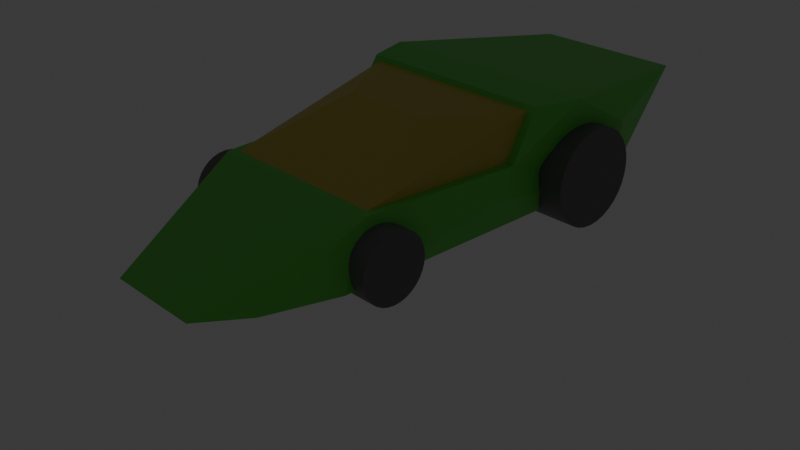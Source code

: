 # Source: WedgeCar8.blend  (saved by Blender 4.5.91; exported with 4.5.12 LTS)
import bpy
from mathutils import Matrix  # noqa: F401  (used for matrix-valued properties, if any)

bpy.ops.wm.read_factory_settings(use_empty=True)
scene = bpy.context.scene
scene.name = 'Scene'

# ---- collections
col_collection = bpy.data.collections.new('Collection'); scene.collection.children.link(col_collection)
col_separate = bpy.data.collections.new('Separate'); scene.collection.children.link(col_separate)
col_combined = bpy.data.collections.new('Combined'); scene.collection.children.link(col_combined)

# ---- materials (node trees are filled in below, after node groups)
mat_material = bpy.data.materials.new('Material')
mat_material.alpha_threshold = 0.0
mat_material.roughness = 0.5
mat_material.line_color = (0.0, 0.0, 0.0, 1.0)
mat_body = bpy.data.materials.new('Body')
mat_cabin = bpy.data.materials.new('Cabin')
mat_wheels = bpy.data.materials.new('Wheels')

# ---- material node trees
mat_material.use_nodes = True; mat_material.node_tree.nodes.clear()
_N = mat_material.node_tree.nodes; _L = mat_material.node_tree.links
n0 = _N.new('ShaderNodeOutputMaterial'); n0.name = 'Material Output'; n0.location = (200, 100)
n1 = _N.new('ShaderNodeBsdfPrincipled'); n1.name = 'Principled BSDF'; n1.location = (-200, 100)
n1.inputs[3].default_value = 1.45
_L.new(n1.outputs[0], n0.inputs[0])
n0.is_active_output = True
mat_body.use_nodes = True; mat_body.node_tree.nodes.clear()
_N = mat_body.node_tree.nodes; _L = mat_body.node_tree.links
n0 = _N.new('ShaderNodeBsdfPrincipled'); n0.name = 'Principled BSDF'; n0.location = (-200, 100)
n0.inputs[0].default_value = (0.1238, 0.6536, 0.07791, 1.0)
n1 = _N.new('ShaderNodeOutputMaterial'); n1.name = 'Material Output'; n1.location = (200, 100)
_L.new(n0.outputs[0], n1.inputs[0])
n1.is_active_output = True
mat_cabin.use_nodes = True; mat_cabin.node_tree.nodes.clear()
_N = mat_cabin.node_tree.nodes; _L = mat_cabin.node_tree.links
n0 = _N.new('ShaderNodeBsdfPrincipled'); n0.name = 'Principled BSDF'; n0.location = (-200, 100)
n0.inputs[0].default_value = (0.5817, 0.4781, 0.07769, 1.0)
n1 = _N.new('ShaderNodeOutputMaterial'); n1.name = 'Material Output'; n1.location = (200, 100)
_L.new(n0.outputs[0], n1.inputs[0])
n1.is_active_output = True
mat_wheels.use_nodes = True; mat_wheels.node_tree.nodes.clear()
_N = mat_wheels.node_tree.nodes; _L = mat_wheels.node_tree.links
n0 = _N.new('ShaderNodeBsdfPrincipled'); n0.name = 'Principled BSDF'; n0.location = (-200, 100)
n0.inputs[0].default_value = (0.1389, 0.1389, 0.1389, 1.0)
n1 = _N.new('ShaderNodeOutputMaterial'); n1.name = 'Material Output'; n1.location = (200, 100)
_L.new(n0.outputs[0], n1.inputs[0])
n1.is_active_output = True

# ---- world
world_world = bpy.data.worlds.new('World'); scene.world = world_world
world_world.use_nodes = True; world_world.node_tree.nodes.clear()
_N = world_world.node_tree.nodes; _L = world_world.node_tree.links
n0 = _N.new('ShaderNodeOutputWorld'); n0.name = 'World Output'; n0.location = (200, 100)
n1 = _N.new('ShaderNodeBackground'); n1.name = 'Background'; n1.location = (-200, 100)
n1.inputs[0].default_value = (0.05088, 0.05088, 0.05088, 1.0)
_L.new(n1.outputs[0], n0.inputs[0])
n0.is_active_output = True
world_world.color = (0.05088, 0.05088, 0.05088)
world_world.sun_shadow_jitter_overblur = 0.0

# ---- cameras
cam_camera = bpy.data.cameras.new('Camera')
cam_camera.clip_end = 100.0
cam_camera.ortho_scale = 7.314

# ---- lights
light_light = bpy.data.lights.new('Light', 'POINT')
light_light.energy = 1000.0
light_light.shadow_soft_size = 0.1

# ---- meshes
me_cube = bpy.data.meshes.new('Cube')
me_cube.from_pydata([(1.0, 1.0, 1.0), (1.0, 1.0, -1.0), (1.0, -1.0, 1.0), (1.0, -1.0, -1.0), (-1.0, 1.0, 1.0), (-1.0, 1.0, -1.0), (-1.0, -1.0, 1.0), (-1.0, -1.0, -1.0)], [], [(0, 4, 6, 2), (3, 2, 6, 7), (7, 6, 4, 5), (5, 1, 3, 7), (1, 0, 2, 3), (5, 4, 0, 1)])
_uv = me_cube.uv_layers.new(name='UVMap')
_uv.uv.foreach_set('vector', [0.625, 0.5, 0.875, 0.5, 0.875, 0.75, 0.625, 0.75, 0.375, 0.75, 0.625, 0.75, 0.625, 1.0, 0.375, 1.0, 0.375, 0.0, 0.625, 0.0, 0.625, 0.25, 0.375, 0.25, 0.125, 0.5, 0.375, 0.5, 0.375, 0.75, 0.125, 0.75, 0.375, 0.5, 0.625, 0.5, 0.625, 0.75, 0.375, 0.75, 0.375, 0.25, 0.625, 0.25, 0.625, 0.5, 0.375, 0.5])
me_cube.materials.append(mat_material)
me_cube.use_mirror_vertex_groups = False
me_cube.update()
me_plane_001 = bpy.data.meshes.new('Plane.001')
me_plane_001.from_pydata([(-2.375, 2.253, 2.478), (-0.9817, -5.418, 0.3757), (-2.085, 3.809, 0.3757), (-1.034, 6.161, 1.51), (-1.55, 6.161, 2.022), (-2.085, 1.347, 2.478), (-2.14, 0.7467, 1.545), (-1.882, -2.493, 1.545), (-1.587, -4.521, 0.3757), (-2.458, 3.468, 1.766), (-2.01, -3.094, 0.3757), (-2.234, 0.4117, 0.9928), (-2.155, -0.6757, 0.9928), (2.375, 2.253, 2.478), (0.9817, -5.418, 0.3757), (2.085, 3.809, 0.3757), (1.034, 6.161, 1.51), (1.55, 6.161, 2.022), (2.085, 1.347, 2.478), (2.14, 0.7467, 1.545), (1.882, -2.493, 1.545), (1.587, -4.521, 0.3757), (2.458, 3.468, 1.766), (2.01, -3.094, 0.3757), (2.234, 0.4117, 0.9928), (2.155, -0.6757, 0.9928)], [], [(7, 8, 1), (5, 0, 6), (17, 4, 0, 13), (18, 5, 6, 19), (13, 0, 5, 18), (15, 2, 3, 16), (2, 15, 23, 21, 14, 1, 8, 10), (16, 3, 4, 17), (19, 6, 7, 20), (4, 9, 0), (9, 4, 2), (3, 2, 4), (9, 6, 0), (9, 2, 6), (8, 7, 10), (6, 2, 11), (10, 12, 11, 2), (7, 6, 11, 12), (10, 7, 12), (20, 14, 21), (18, 19, 13), (17, 13, 22), (22, 15, 17), (16, 17, 15), (22, 13, 19), (22, 19, 15), (21, 23, 20), (19, 24, 15), (23, 15, 24, 25), (20, 25, 24, 19), (23, 25, 20), (20, 7, 1, 14)])
_uv = me_plane_001.uv_layers.new(name='UVMap')
_uv.uv.foreach_set('vector', [0.0, 0.0, 0.0, 0.0, 0.0, 0.0, 0.0, 0.0, 0.0, 0.0, 0.0, 0.0, 0.0, 0.0, 0.0, 0.0, 0.0, 0.0, 0.0, 0.0, 0.0, 0.0, 0.0, 0.0, 0.0, 0.0, 0.0, 0.0, 0.0, 0.0, 0.0, 0.0, 0.0, 0.0, 0.0, 0.0, 0.0, 0.0, 0.0, 0.0, 0.0, 0.0, 0.0, 0.0, 0.0, 0.0, 0.0, 0.0, 0.0, 0.0, 0.0, 0.0, 0.0, 0.0, 0.0, 0.0, 0.0, 0.0, 0.0, 0.0, 0.0, 0.0, 0.0, 0.0, 0.0, 0.0, 0.0, 0.0, 0.0, 0.0, 0.0, 0.0, 0.0, 0.0, 0.0, 0.0, 0.0, 0.0, 0.0, 0.0, 0.0, 0.0, 0.0, 0.0, 0.0, 0.0, 0.0, 0.0, 0.0, 0.0, 0.0, 0.0, 0.0, 0.0, 0.0, 0.0, 0.0, 0.0, 0.0, 0.0, 0.0, 0.0, 0.0, 0.0, 0.0, 0.0, 0.0, 0.0, 0.0, 0.0, 0.0, 0.0, 0.0, 0.0, 0.0, 0.0, 0.0, 0.0, 0.0, 0.0, 0.0, 0.0, 0.0, 0.0, 0.0, 0.0, 0.0, 0.0, 0.0, 0.0, 0.0, 0.0, 0.0, 0.0, 0.0, 0.0, 0.0, 0.0, 0.0, 0.0, 0.0, 0.0, 0.0, 0.0, 0.0, 0.0, 0.0, 0.0, 0.0, 0.0, 0.0, 0.0, 0.0, 0.0, 0.0, 0.0, 0.0, 0.0, 0.0, 0.0, 0.0, 0.0, 0.0, 0.0, 0.0, 0.0, 0.0, 0.0, 0.0, 0.0, 0.0, 0.0, 0.0, 0.0, 0.0, 0.0, 0.0, 0.0, 0.0, 0.0, 0.0, 0.0, 0.0, 0.0, 0.0, 0.0, 0.0, 0.0, 0.0, 0.0, 0.0, 0.0, 0.0, 0.0, 0.0, 0.0, 0.0, 0.0, 0.0, 0.0, 0.0, 0.0, 0.0, 0.0, 0.0, 0.0, 0.0, 0.0, 0.0, 0.0, 0.0, 0.0, 0.0, 0.0, 0.0, 0.0, 0.0, 0.0, 0.0, 0.0, 0.0, 0.0, 0.0, 0.0])
me_plane_001.materials.append(mat_body)
me_plane_001.update()
me_plane_002 = bpy.data.meshes.new('Plane.002')
me_plane_002.from_pydata([(-0.9365, -0.3247, 2.382), (-1.935, 1.292, 2.382), (-1.972, 0.7467, 1.545), (-1.74, -2.342, 1.545), (0.9365, -0.3247, 2.382), (1.935, 1.292, 2.382), (1.972, 0.7467, 1.545), (1.74, -2.342, 1.545)], [], [(3, 0, 1), (5, 6, 2, 1), (4, 5, 1, 0), (7, 4, 0, 3), (6, 7, 3, 2), (2, 3, 1), (7, 5, 4), (6, 5, 7)])
_uv = me_plane_002.uv_layers.new(name='UVMap')
_uv.uv.foreach_set('vector', [0.0, 0.0, 0.0, 0.0, 0.0, 0.0, 0.0, 0.0, 0.0, 0.0, 0.0, 0.0, 0.0, 0.0, 0.0, 0.0, 0.0, 0.0, 0.0, 0.0, 0.0, 0.0, 0.0, 0.0, 0.0, 0.0, 0.0, 0.0, 0.0, 0.0, 0.0, 0.0, 0.0, 0.0, 0.0, 0.0, 0.0, 0.0, 0.0, 0.0, 0.0, 0.0, 0.0, 0.0, 0.0, 0.0, 0.0, 0.0, 0.0, 0.0, 0.0, 0.0, 0.0, 0.0, 0.0, 0.0])
me_plane_002.materials.append(mat_cabin)
me_plane_002.update()
me_plane_004 = bpy.data.meshes.new('Plane.004')
me_plane_004.from_pydata([(-2.676, 3.402, 0.9773), (-2.676, 3.383, 1.168), (-2.676, 3.328, 1.351), (-2.676, 3.237, 1.52), (-2.676, 3.116, 1.668), (-2.676, 2.968, 1.789), (-2.676, 2.799, 1.879), (-2.676, 2.616, 1.935), (-2.676, 2.426, 1.953), (-2.676, 2.235, 1.935), (-2.676, 2.052, 1.879), (-2.676, 1.884, 1.789), (-2.676, 1.736, 1.668), (-2.676, 1.614, 1.52), (-2.676, 1.524, 1.351), (-2.676, 1.468, 1.168), (-2.676, 1.45, 0.9773), (-2.676, 1.468, 0.7869), (-2.676, 1.524, 0.6038), (-2.676, 1.614, 0.435), (-2.676, 1.736, 0.2871), (-2.676, 1.884, 0.1657), (-2.676, 2.052, 0.07548), (-2.676, 2.235, 0.01993), (-2.676, 2.426, 0.001174), (-2.676, 2.616, 0.01993), (-2.676, 2.799, 0.07548), (-2.676, 2.968, 0.1657), (-2.676, 3.116, 0.2871), (-2.676, 3.237, 0.435), (-2.676, 3.328, 0.6038), (-2.676, 3.383, 0.7869), (-1.541, 3.402, 0.9773), (-1.541, 3.383, 1.168), (-1.541, 3.328, 1.351), (-1.541, 3.237, 1.52), (-1.541, 3.116, 1.668), (-1.541, 2.968, 1.789), (-1.541, 2.799, 1.879), (-1.541, 2.616, 1.935), (-1.541, 2.426, 1.953), (-1.541, 2.235, 1.935), (-1.541, 2.052, 1.879), (-1.541, 1.884, 1.789), (-1.541, 1.736, 1.668), (-1.541, 1.614, 1.52), (-1.541, 1.524, 1.351), (-1.541, 1.468, 1.168), (-1.541, 1.45, 0.9773), (-1.541, 1.468, 0.7869), (-1.541, 1.524, 0.6038), (-1.541, 1.614, 0.435), (-1.541, 1.736, 0.2871), (-1.541, 1.884, 0.1657), (-1.541, 2.052, 0.07548), (-1.541, 2.235, 0.01993), (-1.541, 2.426, 0.001174), (-1.541, 2.616, 0.01993), (-1.541, 2.799, 0.07548), (-1.541, 2.968, 0.1657), (-1.541, 3.116, 0.2871), (-1.541, 3.237, 0.435), (-1.541, 3.328, 0.6038), (-1.541, 3.383, 0.7869), (2.676, 3.402, 0.9773), (2.676, 3.383, 1.168), (2.676, 3.328, 1.351), (2.676, 3.237, 1.52), (2.676, 3.116, 1.668), (2.676, 2.968, 1.789), (2.676, 2.799, 1.879), (2.676, 2.616, 1.935), (2.676, 2.426, 1.953), (2.676, 2.235, 1.935), (2.676, 2.052, 1.879), (2.676, 1.884, 1.789), (2.676, 1.736, 1.668), (2.676, 1.614, 1.52), (2.676, 1.524, 1.351), (2.676, 1.468, 1.168), (2.676, 1.45, 0.9773), (2.676, 1.468, 0.7869), (2.676, 1.524, 0.6038), (2.676, 1.614, 0.435), (2.676, 1.736, 0.2871), (2.676, 1.884, 0.1657), (2.676, 2.052, 0.07548), (2.676, 2.235, 0.01993), (2.676, 2.426, 0.001174), (2.676, 2.616, 0.01993), (2.676, 2.799, 0.07548), (2.676, 2.968, 0.1657), (2.676, 3.116, 0.2871), (2.676, 3.237, 0.435), (2.676, 3.328, 0.6038), (2.676, 3.383, 0.7869), (1.541, 3.402, 0.9773), (1.541, 3.383, 1.168), (1.541, 3.328, 1.351), (1.541, 3.237, 1.52), (1.541, 3.116, 1.668), (1.541, 2.968, 1.789), (1.541, 2.799, 1.879), (1.541, 2.616, 1.935), (1.541, 2.426, 1.953), (1.541, 2.235, 1.935), (1.541, 2.052, 1.879), (1.541, 1.884, 1.789), (1.541, 1.736, 1.668), (1.541, 1.614, 1.52), (1.541, 1.524, 1.351), (1.541, 1.468, 1.168), (1.541, 1.45, 0.9773), (1.541, 1.468, 0.7869), (1.541, 1.524, 0.6038), (1.541, 1.614, 0.435), (1.541, 1.736, 0.2871), (1.541, 1.884, 0.1657), (1.541, 2.052, 0.07548), (1.541, 2.235, 0.01993), (1.541, 2.426, 0.001174), (1.541, 2.616, 0.01993), (1.541, 2.799, 0.07548), (1.541, 2.968, 0.1657), (1.541, 3.116, 0.2871), (1.541, 3.237, 0.435), (1.541, 3.328, 0.6038), (1.541, 3.383, 0.7869), (-2.312, -1.59, 0.6821), (-2.312, -1.604, 0.8152), (-2.312, -1.642, 0.9431), (-2.312, -1.705, 1.061), (-2.312, -1.79, 1.164), (-2.312, -1.894, 1.249), (-2.312, -2.011, 1.312), (-2.312, -2.139, 1.351), (-2.312, -2.272, 1.364), (-2.312, -2.406, 1.351), (-2.312, -2.534, 1.312), (-2.312, -2.651, 1.249), (-2.312, -2.755, 1.164), (-2.312, -2.84, 1.061), (-2.312, -2.903, 0.9431), (-2.312, -2.941, 0.8152), (-2.312, -2.955, 0.6821), (-2.312, -2.941, 0.549), (-2.312, -2.903, 0.4211), (-2.312, -2.84, 0.3032), (-2.312, -2.755, 0.1998), (-2.312, -2.651, 0.115), (-2.312, -2.534, 0.05193), (-2.312, -2.406, 0.01311), (-2.312, -2.272, 7.369e-06), (-2.312, -2.139, 0.01311), (-2.312, -2.011, 0.05193), (-2.312, -1.894, 0.115), (-2.312, -1.79, 0.1998), (-2.312, -1.705, 0.3032), (-2.312, -1.642, 0.4211), (-2.312, -1.604, 0.549), (-1.558, -1.59, 0.6821), (-1.558, -1.604, 0.8152), (-1.558, -1.642, 0.9431), (-1.558, -1.705, 1.061), (-1.558, -1.79, 1.164), (-1.558, -1.894, 1.249), (-1.558, -2.011, 1.312), (-1.558, -2.139, 1.351), (-1.558, -2.272, 1.364), (-1.558, -2.406, 1.351), (-1.558, -2.534, 1.312), (-1.558, -2.651, 1.249), (-1.558, -2.755, 1.164), (-1.558, -2.84, 1.061), (-1.558, -2.903, 0.9431), (-1.558, -2.941, 0.8152), (-1.558, -2.955, 0.6821), (-1.558, -2.941, 0.549), (-1.558, -2.903, 0.4211), (-1.558, -2.84, 0.3032), (-1.558, -2.755, 0.1998), (-1.558, -2.651, 0.115), (-1.558, -2.534, 0.05193), (-1.558, -2.406, 0.01311), (-1.558, -2.272, 7.249e-06), (-1.558, -2.139, 0.01311), (-1.558, -2.011, 0.05193), (-1.558, -1.894, 0.115), (-1.558, -1.79, 0.1998), (-1.558, -1.705, 0.3032), (-1.558, -1.642, 0.4211), (-1.558, -1.604, 0.549), (2.312, -1.59, 0.6821), (2.312, -1.604, 0.8152), (2.312, -1.642, 0.9431), (2.312, -1.705, 1.061), (2.312, -1.79, 1.164), (2.312, -1.894, 1.249), (2.312, -2.011, 1.312), (2.312, -2.139, 1.351), (2.312, -2.272, 1.364), (2.312, -2.406, 1.351), (2.312, -2.534, 1.312), (2.312, -2.651, 1.249), (2.312, -2.755, 1.164), (2.312, -2.84, 1.061), (2.312, -2.903, 0.9431), (2.312, -2.941, 0.8152), (2.312, -2.955, 0.6821), (2.312, -2.941, 0.549), (2.312, -2.903, 0.4211), (2.312, -2.84, 0.3032), (2.312, -2.755, 0.1998), (2.312, -2.651, 0.115), (2.312, -2.534, 0.05193), (2.312, -2.406, 0.01311), (2.312, -2.272, 7.369e-06), (2.312, -2.139, 0.01311), (2.312, -2.011, 0.05193), (2.312, -1.894, 0.115), (2.312, -1.79, 0.1998), (2.312, -1.705, 0.3032), (2.312, -1.642, 0.4211), (2.312, -1.604, 0.549), (1.558, -1.59, 0.6821), (1.558, -1.604, 0.8152), (1.558, -1.642, 0.9431), (1.558, -1.705, 1.061), (1.558, -1.79, 1.164), (1.558, -1.894, 1.249), (1.558, -2.011, 1.312), (1.558, -2.139, 1.351), (1.558, -2.272, 1.364), (1.558, -2.406, 1.351), (1.558, -2.534, 1.312), (1.558, -2.651, 1.249), (1.558, -2.755, 1.164), (1.558, -2.84, 1.061), (1.558, -2.903, 0.9431), (1.558, -2.941, 0.8152), (1.558, -2.955, 0.6821), (1.558, -2.941, 0.549), (1.558, -2.903, 0.4211), (1.558, -2.84, 0.3032), (1.558, -2.755, 0.1998), (1.558, -2.651, 0.115), (1.558, -2.534, 0.05193), (1.558, -2.406, 0.01311), (1.558, -2.272, 7.249e-06), (1.558, -2.139, 0.01311), (1.558, -2.011, 0.05193), (1.558, -1.894, 0.115), (1.558, -1.79, 0.1998), (1.558, -1.705, 0.3032), (1.558, -1.642, 0.4211), (1.558, -1.604, 0.549)], [], [(1, 0, 31, 30, 29, 28, 27, 26, 25, 24, 23, 22, 21, 20, 19, 18, 17, 16, 15, 14, 13, 12, 11, 10, 9, 8, 7, 6, 5, 4, 3, 2), (33, 34, 35, 36, 37, 38, 39, 40, 41, 42, 43, 44, 45, 46, 47, 48, 49, 50, 51, 52, 53, 54, 55, 56, 57, 58, 59, 60, 61, 62, 63, 32), (32, 63, 31, 0), (63, 62, 30, 31), (62, 61, 29, 30), (61, 60, 28, 29), (60, 59, 27, 28), (59, 58, 26, 27), (58, 57, 25, 26), (57, 56, 24, 25), (56, 55, 23, 24), (55, 54, 22, 23), (54, 53, 21, 22), (53, 52, 20, 21), (52, 51, 19, 20), (51, 50, 18, 19), (50, 49, 17, 18), (49, 48, 16, 17), (48, 47, 15, 16), (47, 46, 14, 15), (46, 45, 13, 14), (45, 44, 12, 13), (44, 43, 11, 12), (43, 42, 10, 11), (42, 41, 9, 10), (41, 40, 8, 9), (40, 39, 7, 8), (39, 38, 6, 7), (38, 37, 5, 6), (37, 36, 4, 5), (36, 35, 3, 4), (35, 34, 2, 3), (34, 33, 1, 2), (33, 32, 0, 1), (65, 66, 67, 68, 69, 70, 71, 72, 73, 74, 75, 76, 77, 78, 79, 80, 81, 82, 83, 84, 85, 86, 87, 88, 89, 90, 91, 92, 93, 94, 95, 64), (97, 96, 127, 126, 125, 124, 123, 122, 121, 120, 119, 118, 117, 116, 115, 114, 113, 112, 111, 110, 109, 108, 107, 106, 105, 104, 103, 102, 101, 100, 99, 98), (96, 64, 95, 127), (127, 95, 94, 126), (126, 94, 93, 125), (125, 93, 92, 124), (124, 92, 91, 123), (123, 91, 90, 122), (122, 90, 89, 121), (121, 89, 88, 120), (120, 88, 87, 119), (119, 87, 86, 118), (118, 86, 85, 117), (117, 85, 84, 116), (116, 84, 83, 115), (115, 83, 82, 114), (114, 82, 81, 113), (113, 81, 80, 112), (112, 80, 79, 111), (111, 79, 78, 110), (110, 78, 77, 109), (109, 77, 76, 108), (108, 76, 75, 107), (107, 75, 74, 106), (106, 74, 73, 105), (105, 73, 72, 104), (104, 72, 71, 103), (103, 71, 70, 102), (102, 70, 69, 101), (101, 69, 68, 100), (100, 68, 67, 99), (99, 67, 66, 98), (98, 66, 65, 97), (97, 65, 64, 96), (129, 128, 159, 158, 157, 156, 155, 154, 153, 152, 151, 150, 149, 148, 147, 146, 145, 144, 143, 142, 141, 140, 139, 138, 137, 136, 135, 134, 133, 132, 131, 130), (161, 162, 163, 164, 165, 166, 167, 168, 169, 170, 171, 172, 173, 174, 175, 176, 177, 178, 179, 180, 181, 182, 183, 184, 185, 186, 187, 188, 189, 190, 191, 160), (160, 191, 159, 128), (191, 190, 158, 159), (190, 189, 157, 158), (189, 188, 156, 157), (188, 187, 155, 156), (187, 186, 154, 155), (186, 185, 153, 154), (185, 184, 152, 153), (184, 183, 151, 152), (183, 182, 150, 151), (182, 181, 149, 150), (181, 180, 148, 149), (180, 179, 147, 148), (179, 178, 146, 147), (178, 177, 145, 146), (177, 176, 144, 145), (176, 175, 143, 144), (175, 174, 142, 143), (174, 173, 141, 142), (173, 172, 140, 141), (172, 171, 139, 140), (171, 170, 138, 139), (170, 169, 137, 138), (169, 168, 136, 137), (168, 167, 135, 136), (167, 166, 134, 135), (166, 165, 133, 134), (165, 164, 132, 133), (164, 163, 131, 132), (163, 162, 130, 131), (162, 161, 129, 130), (161, 160, 128, 129), (193, 194, 195, 196, 197, 198, 199, 200, 201, 202, 203, 204, 205, 206, 207, 208, 209, 210, 211, 212, 213, 214, 215, 216, 217, 218, 219, 220, 221, 222, 223, 192), (225, 224, 255, 254, 253, 252, 251, 250, 249, 248, 247, 246, 245, 244, 243, 242, 241, 240, 239, 238, 237, 236, 235, 234, 233, 232, 231, 230, 229, 228, 227, 226), (224, 192, 223, 255), (255, 223, 222, 254), (254, 222, 221, 253), (253, 221, 220, 252), (252, 220, 219, 251), (251, 219, 218, 250), (250, 218, 217, 249), (249, 217, 216, 248), (248, 216, 215, 247), (247, 215, 214, 246), (246, 214, 213, 245), (245, 213, 212, 244), (244, 212, 211, 243), (243, 211, 210, 242), (242, 210, 209, 241), (241, 209, 208, 240), (240, 208, 207, 239), (239, 207, 206, 238), (238, 206, 205, 237), (237, 205, 204, 236), (236, 204, 203, 235), (235, 203, 202, 234), (234, 202, 201, 233), (233, 201, 200, 232), (232, 200, 199, 231), (231, 199, 198, 230), (230, 198, 197, 229), (229, 197, 196, 228), (228, 196, 195, 227), (227, 195, 194, 226), (226, 194, 193, 225), (225, 193, 192, 224)])
_uv = me_plane_004.uv_layers.new(name='UVMap')
_uv.uv.foreach_set('vector', [0.4025, 0.9904, 0.5, 1.0, 0.5975, 0.9904, 0.6913, 0.9619, 0.7778, 0.9157, 0.8536, 0.8536, 0.9157, 0.7778, 0.9619, 0.6913, 0.9904, 0.5975, 1.0, 0.5, 0.9904, 0.4025, 0.9619, 0.3087, 0.9157, 0.2222, 0.8536, 0.1464, 0.7778, 0.08427, 0.6913, 0.03806, 0.5975, 0.009607, 0.5, 0.0, 0.4025, 0.009607, 0.3087, 0.03806, 0.2222, 0.08427, 0.1464, 0.1464, 0.08427, 0.2222, 0.03806, 0.3087, 0.009607, 0.4025, 0.0, 0.5, 0.009607, 0.5975, 0.03806, 0.6913, 0.08427, 0.7778, 0.1464, 0.8536, 0.2222, 0.9157, 0.3087, 0.9619, 0.4025, 0.9904, 0.3087, 0.9619, 0.2222, 0.9157, 0.1464, 0.8536, 0.08427, 0.7778, 0.03806, 0.6913, 0.009607, 0.5975, 0.0, 0.5, 0.009607, 0.4025, 0.03806, 0.3087, 0.08427, 0.2222, 0.1464, 0.1464, 0.2222, 0.08427, 0.3087, 0.03806, 0.4025, 0.009607, 0.5, 0.0, 0.5975, 0.009607, 0.6913, 0.03806, 0.7778, 0.08427, 0.8536, 0.1464, 0.9157, 0.2222, 0.9619, 0.3087, 0.9904, 0.4025, 1.0, 0.5, 0.9904, 0.5975, 0.9619, 0.6913, 0.9157, 0.7778, 0.8536, 0.8536, 0.7778, 0.9157, 0.6913, 0.9619, 0.5975, 0.9904, 0.5, 1.0, 0.5, 1.0, 0.5975, 0.9904, 0.5975, 0.9904, 0.5, 1.0, 0.5975, 0.9904, 0.6913, 0.9619, 0.6913, 0.9619, 0.5975, 0.9904, 0.6913, 0.9619, 0.7778, 0.9157, 0.7778, 0.9157, 0.6913, 0.9619, 0.7778, 0.9157, 0.8536, 0.8536, 0.8536, 0.8536, 0.7778, 0.9157, 0.8536, 0.8536, 0.9157, 0.7778, 0.9157, 0.7778, 0.8536, 0.8536, 0.9157, 0.7778, 0.9619, 0.6913, 0.9619, 0.6913, 0.9157, 0.7778, 0.9619, 0.6913, 0.9904, 0.5975, 0.9904, 0.5975, 0.9619, 0.6913, 0.9904, 0.5975, 1.0, 0.5, 1.0, 0.5, 0.9904, 0.5975, 1.0, 0.5, 0.9904, 0.4025, 0.9904, 0.4025, 1.0, 0.5, 0.9904, 0.4025, 0.9619, 0.3087, 0.9619, 0.3087, 0.9904, 0.4025, 0.9619, 0.3087, 0.9157, 0.2222, 0.9157, 0.2222, 0.9619, 0.3087, 0.9157, 0.2222, 0.8536, 0.1464, 0.8536, 0.1464, 0.9157, 0.2222, 0.8536, 0.1464, 0.7778, 0.08427, 0.7778, 0.08427, 0.8536, 0.1464, 0.7778, 0.08427, 0.6913, 0.03806, 0.6913, 0.03806, 0.7778, 0.08427, 0.6913, 0.03806, 0.5975, 0.009607, 0.5975, 0.009607, 0.6913, 0.03806, 0.5975, 0.009607, 0.5, 0.0, 0.5, 0.0, 0.5975, 0.009607, 0.5, 0.0, 0.4025, 0.009607, 0.4025, 0.009607, 0.5, 0.0, 0.4025, 0.009607, 0.3087, 0.03806, 0.3087, 0.03806, 0.4025, 0.009607, 0.3087, 0.03806, 0.2222, 0.08427, 0.2222, 0.08427, 0.3087, 0.03806, 0.2222, 0.08427, 0.1464, 0.1464, 0.1464, 0.1464, 0.2222, 0.08427, 0.1464, 0.1464, 0.08427, 0.2222, 0.08427, 0.2222, 0.1464, 0.1464, 0.08427, 0.2222, 0.03806, 0.3087, 0.03806, 0.3087, 0.08427, 0.2222, 0.03806, 0.3087, 0.009607, 0.4025, 0.009607, 0.4025, 0.03806, 0.3087, 0.009607, 0.4025, 0.0, 0.5, 0.0, 0.5, 0.009607, 0.4025, 0.0, 0.5, 0.009607, 0.5975, 0.009607, 0.5975, 0.0, 0.5, 0.009607, 0.5975, 0.03806, 0.6913, 0.03806, 0.6913, 0.009607, 0.5975, 0.03806, 0.6913, 0.08427, 0.7778, 0.08427, 0.7778, 0.03806, 0.6913, 0.08427, 0.7778, 0.1464, 0.8536, 0.1464, 0.8536, 0.08427, 0.7778, 0.1464, 0.8536, 0.2222, 0.9157, 0.2222, 0.9157, 0.1464, 0.8536, 0.2222, 0.9157, 0.3087, 0.9619, 0.3087, 0.9619, 0.2222, 0.9157, 0.3087, 0.9619, 0.4025, 0.9904, 0.4025, 0.9904, 0.3087, 0.9619, 0.4025, 0.9904, 0.5, 1.0, 0.5, 1.0, 0.4025, 0.9904, 0.4025, 0.9904, 0.3087, 0.9619, 0.2222, 0.9157, 0.1464, 0.8536, 0.08427, 0.7778, 0.03806, 0.6913, 0.009607, 0.5975, 0.0, 0.5, 0.009607, 0.4025, 0.03806, 0.3087, 0.08427, 0.2222, 0.1464, 0.1464, 0.2222, 0.08427, 0.3087, 0.03806, 0.4025, 0.009607, 0.5, 0.0, 0.5975, 0.009607, 0.6913, 0.03806, 0.7778, 0.08427, 0.8536, 0.1464, 0.9157, 0.2222, 0.9619, 0.3087, 0.9904, 0.4025, 1.0, 0.5, 0.9904, 0.5975, 0.9619, 0.6913, 0.9157, 0.7778, 0.8536, 0.8536, 0.7778, 0.9157, 0.6913, 0.9619, 0.5975, 0.9904, 0.5, 1.0, 0.4025, 0.9904, 0.5, 1.0, 0.5975, 0.9904, 0.6913, 0.9619, 0.7778, 0.9157, 0.8536, 0.8536, 0.9157, 0.7778, 0.9619, 0.6913, 0.9904, 0.5975, 1.0, 0.5, 0.9904, 0.4025, 0.9619, 0.3087, 0.9157, 0.2222, 0.8536, 0.1464, 0.7778, 0.08427, 0.6913, 0.03806, 0.5975, 0.009607, 0.5, 0.0, 0.4025, 0.009607, 0.3087, 0.03806, 0.2222, 0.08427, 0.1464, 0.1464, 0.08427, 0.2222, 0.03806, 0.3087, 0.009607, 0.4025, 0.0, 0.5, 0.009607, 0.5975, 0.03806, 0.6913, 0.08427, 0.7778, 0.1464, 0.8536, 0.2222, 0.9157, 0.3087, 0.9619, 0.5, 1.0, 0.5, 1.0, 0.5975, 0.9904, 0.5975, 0.9904, 0.5975, 0.9904, 0.5975, 0.9904, 0.6913, 0.9619, 0.6913, 0.9619, 0.6913, 0.9619, 0.6913, 0.9619, 0.7778, 0.9157, 0.7778, 0.9157, 0.7778, 0.9157, 0.7778, 0.9157, 0.8536, 0.8536, 0.8536, 0.8536, 0.8536, 0.8536, 0.8536, 0.8536, 0.9157, 0.7778, 0.9157, 0.7778, 0.9157, 0.7778, 0.9157, 0.7778, 0.9619, 0.6913, 0.9619, 0.6913, 0.9619, 0.6913, 0.9619, 0.6913, 0.9904, 0.5975, 0.9904, 0.5975, 0.9904, 0.5975, 0.9904, 0.5975, 1.0, 0.5, 1.0, 0.5, 1.0, 0.5, 1.0, 0.5, 0.9904, 0.4025, 0.9904, 0.4025, 0.9904, 0.4025, 0.9904, 0.4025, 0.9619, 0.3087, 0.9619, 0.3087, 0.9619, 0.3087, 0.9619, 0.3087, 0.9157, 0.2222, 0.9157, 0.2222, 0.9157, 0.2222, 0.9157, 0.2222, 0.8536, 0.1464, 0.8536, 0.1464, 0.8536, 0.1464, 0.8536, 0.1464, 0.7778, 0.08427, 0.7778, 0.08427, 0.7778, 0.08427, 0.7778, 0.08427, 0.6913, 0.03806, 0.6913, 0.03806, 0.6913, 0.03806, 0.6913, 0.03806, 0.5975, 0.009607, 0.5975, 0.009607, 0.5975, 0.009607, 0.5975, 0.009607, 0.5, 0.0, 0.5, 0.0, 0.5, 0.0, 0.5, 0.0, 0.4025, 0.009607, 0.4025, 0.009607, 0.4025, 0.009607, 0.4025, 0.009607, 0.3087, 0.03806, 0.3087, 0.03806, 0.3087, 0.03806, 0.3087, 0.03806, 0.2222, 0.08427, 0.2222, 0.08427, 0.2222, 0.08427, 0.2222, 0.08427, 0.1464, 0.1464, 0.1464, 0.1464, 0.1464, 0.1464, 0.1464, 0.1464, 0.08427, 0.2222, 0.08427, 0.2222, 0.08427, 0.2222, 0.08427, 0.2222, 0.03806, 0.3087, 0.03806, 0.3087, 0.03806, 0.3087, 0.03806, 0.3087, 0.009607, 0.4025, 0.009607, 0.4025, 0.009607, 0.4025, 0.009607, 0.4025, 0.0, 0.5, 0.0, 0.5, 0.0, 0.5, 0.0, 0.5, 0.009607, 0.5975, 0.009607, 0.5975, 0.009607, 0.5975, 0.009607, 0.5975, 0.03806, 0.6913, 0.03806, 0.6913, 0.03806, 0.6913, 0.03806, 0.6913, 0.08427, 0.7778, 0.08427, 0.7778, 0.08427, 0.7778, 0.08427, 0.7778, 0.1464, 0.8536, 0.1464, 0.8536, 0.1464, 0.8536, 0.1464, 0.8536, 0.2222, 0.9157, 0.2222, 0.9157, 0.2222, 0.9157, 0.2222, 0.9157, 0.3087, 0.9619, 0.3087, 0.9619, 0.3087, 0.9619, 0.3087, 0.9619, 0.4025, 0.9904, 0.4025, 0.9904, 0.4025, 0.9904, 0.4025, 0.9904, 0.5, 1.0, 0.5, 1.0, 0.4025, 0.9904, 0.5, 1.0, 0.5975, 0.9904, 0.6913, 0.9619, 0.7778, 0.9157, 0.8536, 0.8536, 0.9157, 0.7778, 0.9619, 0.6913, 0.9904, 0.5975, 1.0, 0.5, 0.9904, 0.4025, 0.9619, 0.3087, 0.9157, 0.2222, 0.8536, 0.1464, 0.7778, 0.08427, 0.6913, 0.03806, 0.5975, 0.009607, 0.5, 0.0, 0.4025, 0.009607, 0.3087, 0.03806, 0.2222, 0.08427, 0.1464, 0.1464, 0.08427, 0.2222, 0.03806, 0.3087, 0.009607, 0.4025, 0.0, 0.5, 0.009607, 0.5975, 0.03806, 0.6913, 0.08427, 0.7778, 0.1464, 0.8536, 0.2222, 0.9157, 0.3087, 0.9619, 0.4025, 0.9904, 0.3087, 0.9619, 0.2222, 0.9157, 0.1464, 0.8536, 0.08427, 0.7778, 0.03806, 0.6913, 0.009607, 0.5975, 0.0, 0.5, 0.009607, 0.4025, 0.03806, 0.3087, 0.08427, 0.2222, 0.1464, 0.1464, 0.2222, 0.08427, 0.3087, 0.03806, 0.4025, 0.009607, 0.5, 0.0, 0.5975, 0.009607, 0.6913, 0.03806, 0.7778, 0.08427, 0.8536, 0.1464, 0.9157, 0.2222, 0.9619, 0.3087, 0.9904, 0.4025, 1.0, 0.5, 0.9904, 0.5975, 0.9619, 0.6913, 0.9157, 0.7778, 0.8536, 0.8536, 0.7778, 0.9157, 0.6913, 0.9619, 0.5975, 0.9904, 0.5, 1.0, 0.5, 1.0, 0.5975, 0.9904, 0.5975, 0.9904, 0.5, 1.0, 0.5975, 0.9904, 0.6913, 0.9619, 0.6913, 0.9619, 0.5975, 0.9904, 0.6913, 0.9619, 0.7778, 0.9157, 0.7778, 0.9157, 0.6913, 0.9619, 0.7778, 0.9157, 0.8536, 0.8536, 0.8536, 0.8536, 0.7778, 0.9157, 0.8536, 0.8536, 0.9157, 0.7778, 0.9157, 0.7778, 0.8536, 0.8536, 0.9157, 0.7778, 0.9619, 0.6913, 0.9619, 0.6913, 0.9157, 0.7778, 0.9619, 0.6913, 0.9904, 0.5975, 0.9904, 0.5975, 0.9619, 0.6913, 0.9904, 0.5975, 1.0, 0.5, 1.0, 0.5, 0.9904, 0.5975, 1.0, 0.5, 0.9904, 0.4025, 0.9904, 0.4025, 1.0, 0.5, 0.9904, 0.4025, 0.9619, 0.3087, 0.9619, 0.3087, 0.9904, 0.4025, 0.9619, 0.3087, 0.9157, 0.2222, 0.9157, 0.2222, 0.9619, 0.3087, 0.9157, 0.2222, 0.8536, 0.1464, 0.8536, 0.1464, 0.9157, 0.2222, 0.8536, 0.1464, 0.7778, 0.08427, 0.7778, 0.08427, 0.8536, 0.1464, 0.7778, 0.08427, 0.6913, 0.03806, 0.6913, 0.03806, 0.7778, 0.08427, 0.6913, 0.03806, 0.5975, 0.009607, 0.5975, 0.009607, 0.6913, 0.03806, 0.5975, 0.009607, 0.5, 0.0, 0.5, 0.0, 0.5975, 0.009607, 0.5, 0.0, 0.4025, 0.009607, 0.4025, 0.009607, 0.5, 0.0, 0.4025, 0.009607, 0.3087, 0.03806, 0.3087, 0.03806, 0.4025, 0.009607, 0.3087, 0.03806, 0.2222, 0.08427, 0.2222, 0.08427, 0.3087, 0.03806, 0.2222, 0.08427, 0.1464, 0.1464, 0.1464, 0.1464, 0.2222, 0.08427, 0.1464, 0.1464, 0.08427, 0.2222, 0.08427, 0.2222, 0.1464, 0.1464, 0.08427, 0.2222, 0.03806, 0.3087, 0.03806, 0.3087, 0.08427, 0.2222, 0.03806, 0.3087, 0.009607, 0.4025, 0.009607, 0.4025, 0.03806, 0.3087, 0.009607, 0.4025, 0.0, 0.5, 0.0, 0.5, 0.009607, 0.4025, 0.0, 0.5, 0.009607, 0.5975, 0.009607, 0.5975, 0.0, 0.5, 0.009607, 0.5975, 0.03806, 0.6913, 0.03806, 0.6913, 0.009607, 0.5975, 0.03806, 0.6913, 0.08427, 0.7778, 0.08427, 0.7778, 0.03806, 0.6913, 0.08427, 0.7778, 0.1464, 0.8536, 0.1464, 0.8536, 0.08427, 0.7778, 0.1464, 0.8536, 0.2222, 0.9157, 0.2222, 0.9157, 0.1464, 0.8536, 0.2222, 0.9157, 0.3087, 0.9619, 0.3087, 0.9619, 0.2222, 0.9157, 0.3087, 0.9619, 0.4025, 0.9904, 0.4025, 0.9904, 0.3087, 0.9619, 0.4025, 0.9904, 0.5, 1.0, 0.5, 1.0, 0.4025, 0.9904, 0.4025, 0.9904, 0.3087, 0.9619, 0.2222, 0.9157, 0.1464, 0.8536, 0.08427, 0.7778, 0.03806, 0.6913, 0.009607, 0.5975, 0.0, 0.5, 0.009607, 0.4025, 0.03806, 0.3087, 0.08427, 0.2222, 0.1464, 0.1464, 0.2222, 0.08427, 0.3087, 0.03806, 0.4025, 0.009607, 0.5, 0.0, 0.5975, 0.009607, 0.6913, 0.03806, 0.7778, 0.08427, 0.8536, 0.1464, 0.9157, 0.2222, 0.9619, 0.3087, 0.9904, 0.4025, 1.0, 0.5, 0.9904, 0.5975, 0.9619, 0.6913, 0.9157, 0.7778, 0.8536, 0.8536, 0.7778, 0.9157, 0.6913, 0.9619, 0.5975, 0.9904, 0.5, 1.0, 0.4025, 0.9904, 0.5, 1.0, 0.5975, 0.9904, 0.6913, 0.9619, 0.7778, 0.9157, 0.8536, 0.8536, 0.9157, 0.7778, 0.9619, 0.6913, 0.9904, 0.5975, 1.0, 0.5, 0.9904, 0.4025, 0.9619, 0.3087, 0.9157, 0.2222, 0.8536, 0.1464, 0.7778, 0.08427, 0.6913, 0.03806, 0.5975, 0.009607, 0.5, 0.0, 0.4025, 0.009607, 0.3087, 0.03806, 0.2222, 0.08427, 0.1464, 0.1464, 0.08427, 0.2222, 0.03806, 0.3087, 0.009607, 0.4025, 0.0, 0.5, 0.009607, 0.5975, 0.03806, 0.6913, 0.08427, 0.7778, 0.1464, 0.8536, 0.2222, 0.9157, 0.3087, 0.9619, 0.5, 1.0, 0.5, 1.0, 0.5975, 0.9904, 0.5975, 0.9904, 0.5975, 0.9904, 0.5975, 0.9904, 0.6913, 0.9619, 0.6913, 0.9619, 0.6913, 0.9619, 0.6913, 0.9619, 0.7778, 0.9157, 0.7778, 0.9157, 0.7778, 0.9157, 0.7778, 0.9157, 0.8536, 0.8536, 0.8536, 0.8536, 0.8536, 0.8536, 0.8536, 0.8536, 0.9157, 0.7778, 0.9157, 0.7778, 0.9157, 0.7778, 0.9157, 0.7778, 0.9619, 0.6913, 0.9619, 0.6913, 0.9619, 0.6913, 0.9619, 0.6913, 0.9904, 0.5975, 0.9904, 0.5975, 0.9904, 0.5975, 0.9904, 0.5975, 1.0, 0.5, 1.0, 0.5, 1.0, 0.5, 1.0, 0.5, 0.9904, 0.4025, 0.9904, 0.4025, 0.9904, 0.4025, 0.9904, 0.4025, 0.9619, 0.3087, 0.9619, 0.3087, 0.9619, 0.3087, 0.9619, 0.3087, 0.9157, 0.2222, 0.9157, 0.2222, 0.9157, 0.2222, 0.9157, 0.2222, 0.8536, 0.1464, 0.8536, 0.1464, 0.8536, 0.1464, 0.8536, 0.1464, 0.7778, 0.08427, 0.7778, 0.08427, 0.7778, 0.08427, 0.7778, 0.08427, 0.6913, 0.03806, 0.6913, 0.03806, 0.6913, 0.03806, 0.6913, 0.03806, 0.5975, 0.009607, 0.5975, 0.009607, 0.5975, 0.009607, 0.5975, 0.009607, 0.5, 0.0, 0.5, 0.0, 0.5, 0.0, 0.5, 0.0, 0.4025, 0.009607, 0.4025, 0.009607, 0.4025, 0.009607, 0.4025, 0.009607, 0.3087, 0.03806, 0.3087, 0.03806, 0.3087, 0.03806, 0.3087, 0.03806, 0.2222, 0.08427, 0.2222, 0.08427, 0.2222, 0.08427, 0.2222, 0.08427, 0.1464, 0.1464, 0.1464, 0.1464, 0.1464, 0.1464, 0.1464, 0.1464, 0.08427, 0.2222, 0.08427, 0.2222, 0.08427, 0.2222, 0.08427, 0.2222, 0.03806, 0.3087, 0.03806, 0.3087, 0.03806, 0.3087, 0.03806, 0.3087, 0.009607, 0.4025, 0.009607, 0.4025, 0.009607, 0.4025, 0.009607, 0.4025, 0.0, 0.5, 0.0, 0.5, 0.0, 0.5, 0.0, 0.5, 0.009607, 0.5975, 0.009607, 0.5975, 0.009607, 0.5975, 0.009607, 0.5975, 0.03806, 0.6913, 0.03806, 0.6913, 0.03806, 0.6913, 0.03806, 0.6913, 0.08427, 0.7778, 0.08427, 0.7778, 0.08427, 0.7778, 0.08427, 0.7778, 0.1464, 0.8536, 0.1464, 0.8536, 0.1464, 0.8536, 0.1464, 0.8536, 0.2222, 0.9157, 0.2222, 0.9157, 0.2222, 0.9157, 0.2222, 0.9157, 0.3087, 0.9619, 0.3087, 0.9619, 0.3087, 0.9619, 0.3087, 0.9619, 0.4025, 0.9904, 0.4025, 0.9904, 0.4025, 0.9904, 0.4025, 0.9904, 0.5, 1.0, 0.5, 1.0])
me_plane_004.materials.append(mat_wheels)
me_plane_004.update()
me_plane_005 = bpy.data.meshes.new('Plane.005')
me_plane_005.from_pydata([(-2.375, 2.253, 2.478), (-0.9817, -5.418, 0.3757), (-2.085, 3.809, 0.3757), (-1.034, 6.161, 1.51), (-1.55, 6.161, 2.022), (-2.085, 1.347, 2.478), (-2.14, 0.7467, 1.545), (-1.882, -2.493, 1.545), (-1.587, -4.521, 0.3757), (-2.458, 3.468, 1.766), (-2.01, -3.094, 0.3757), (-2.234, 0.4117, 0.9928), (-2.155, -0.6757, 0.9928), (2.375, 2.253, 2.478), (0.9817, -5.418, 0.3757), (2.085, 3.809, 0.3757), (1.034, 6.161, 1.51), (1.55, 6.161, 2.022), (2.085, 1.347, 2.478), (2.14, 0.7467, 1.545), (1.882, -2.493, 1.545), (1.587, -4.521, 0.3757), (2.458, 3.468, 1.766), (2.01, -3.094, 0.3757), (2.234, 0.4117, 0.9928), (2.155, -0.6757, 0.9928), (-0.9365, -0.3247, 2.382), (-1.935, 1.292, 2.382), (-1.972, 0.7467, 1.545), (-1.74, -2.342, 1.545), (0.9365, -0.3247, 2.382), (1.935, 1.292, 2.382), (1.972, 0.7467, 1.545), (1.74, -2.342, 1.545), (-2.676, 3.402, 0.9773), (-2.676, 3.383, 1.168), (-2.676, 3.328, 1.351), (-2.676, 3.237, 1.52), (-2.676, 3.116, 1.668), (-2.676, 2.968, 1.789), (-2.676, 2.799, 1.879), (-2.676, 2.616, 1.935), (-2.676, 2.426, 1.953), (-2.676, 2.235, 1.935), (-2.676, 2.052, 1.879), (-2.676, 1.884, 1.789), (-2.676, 1.736, 1.668), (-2.676, 1.614, 1.52), (-2.676, 1.524, 1.351), (-2.676, 1.468, 1.168), (-2.676, 1.45, 0.9773), (-2.676, 1.468, 0.7869), (-2.676, 1.524, 0.6038), (-2.676, 1.614, 0.435), (-2.676, 1.736, 0.2871), (-2.676, 1.884, 0.1657), (-2.676, 2.052, 0.07548), (-2.676, 2.235, 0.01993), (-2.676, 2.426, 0.001174), (-2.676, 2.616, 0.01993), (-2.676, 2.799, 0.07548), (-2.676, 2.968, 0.1657), (-2.676, 3.116, 0.2871), (-2.676, 3.237, 0.435), (-2.676, 3.328, 0.6038), (-2.676, 3.383, 0.7869), (-1.541, 3.402, 0.9773), (-1.541, 3.383, 1.168), (-1.541, 3.328, 1.351), (-1.541, 3.237, 1.52), (-1.541, 3.116, 1.668), (-1.541, 2.968, 1.789), (-1.541, 2.799, 1.879), (-1.541, 2.616, 1.935), (-1.541, 2.426, 1.953), (-1.541, 2.235, 1.935), (-1.541, 2.052, 1.879), (-1.541, 1.884, 1.789), (-1.541, 1.736, 1.668), (-1.541, 1.614, 1.52), (-1.541, 1.524, 1.351), (-1.541, 1.468, 1.168), (-1.541, 1.45, 0.9773), (-1.541, 1.468, 0.7869), (-1.541, 1.524, 0.6038), (-1.541, 1.614, 0.435), (-1.541, 1.736, 0.2871), (-1.541, 1.884, 0.1657), (-1.541, 2.052, 0.07548), (-1.541, 2.235, 0.01993), (-1.541, 2.426, 0.001174), (-1.541, 2.616, 0.01993), (-1.541, 2.799, 0.07548), (-1.541, 2.968, 0.1657), (-1.541, 3.116, 0.2871), (-1.541, 3.237, 0.435), (-1.541, 3.328, 0.6038), (-1.541, 3.383, 0.7869), (2.676, 3.402, 0.9773), (2.676, 3.383, 1.168), (2.676, 3.328, 1.351), (2.676, 3.237, 1.52), (2.676, 3.116, 1.668), (2.676, 2.968, 1.789), (2.676, 2.799, 1.879), (2.676, 2.616, 1.935), (2.676, 2.426, 1.953), (2.676, 2.235, 1.935), (2.676, 2.052, 1.879), (2.676, 1.884, 1.789), (2.676, 1.736, 1.668), (2.676, 1.614, 1.52), (2.676, 1.524, 1.351), (2.676, 1.468, 1.168), (2.676, 1.45, 0.9773), (2.676, 1.468, 0.7869), (2.676, 1.524, 0.6038), (2.676, 1.614, 0.435), (2.676, 1.736, 0.2871), (2.676, 1.884, 0.1657), (2.676, 2.052, 0.07548), (2.676, 2.235, 0.01993), (2.676, 2.426, 0.001174), (2.676, 2.616, 0.01993), (2.676, 2.799, 0.07548), (2.676, 2.968, 0.1657), (2.676, 3.116, 0.2871), (2.676, 3.237, 0.435), (2.676, 3.328, 0.6038), (2.676, 3.383, 0.7869), (1.541, 3.402, 0.9773), (1.541, 3.383, 1.168), (1.541, 3.328, 1.351), (1.541, 3.237, 1.52), (1.541, 3.116, 1.668), (1.541, 2.968, 1.789), (1.541, 2.799, 1.879), (1.541, 2.616, 1.935), (1.541, 2.426, 1.953), (1.541, 2.235, 1.935), (1.541, 2.052, 1.879), (1.541, 1.884, 1.789), (1.541, 1.736, 1.668), (1.541, 1.614, 1.52), (1.541, 1.524, 1.351), (1.541, 1.468, 1.168), (1.541, 1.45, 0.9773), (1.541, 1.468, 0.7869), (1.541, 1.524, 0.6038), (1.541, 1.614, 0.435), (1.541, 1.736, 0.2871), (1.541, 1.884, 0.1657), (1.541, 2.052, 0.07548), (1.541, 2.235, 0.01993), (1.541, 2.426, 0.001174), (1.541, 2.616, 0.01993), (1.541, 2.799, 0.07548), (1.541, 2.968, 0.1657), (1.541, 3.116, 0.2871), (1.541, 3.237, 0.435), (1.541, 3.328, 0.6038), (1.541, 3.383, 0.7869), (-2.312, -1.59, 0.6821), (-2.312, -1.604, 0.8152), (-2.312, -1.642, 0.9431), (-2.312, -1.705, 1.061), (-2.312, -1.79, 1.164), (-2.312, -1.894, 1.249), (-2.312, -2.011, 1.312), (-2.312, -2.139, 1.351), (-2.312, -2.272, 1.364), (-2.312, -2.406, 1.351), (-2.312, -2.534, 1.312), (-2.312, -2.651, 1.249), (-2.312, -2.755, 1.164), (-2.312, -2.84, 1.061), (-2.312, -2.903, 0.9431), (-2.312, -2.941, 0.8152), (-2.312, -2.955, 0.6821), (-2.312, -2.941, 0.549), (-2.312, -2.903, 0.4211), (-2.312, -2.84, 0.3032), (-2.312, -2.755, 0.1998), (-2.312, -2.651, 0.115), (-2.312, -2.534, 0.05193), (-2.312, -2.406, 0.01311), (-2.312, -2.272, 7.369e-06), (-2.312, -2.139, 0.01311), (-2.312, -2.011, 0.05193), (-2.312, -1.894, 0.115), (-2.312, -1.79, 0.1998), (-2.312, -1.705, 0.3032), (-2.312, -1.642, 0.4211), (-2.312, -1.604, 0.549), (-1.558, -1.59, 0.6821), (-1.558, -1.604, 0.8152), (-1.558, -1.642, 0.9431), (-1.558, -1.705, 1.061), (-1.558, -1.79, 1.164), (-1.558, -1.894, 1.249), (-1.558, -2.011, 1.312), (-1.558, -2.139, 1.351), (-1.558, -2.272, 1.364), (-1.558, -2.406, 1.351), (-1.558, -2.534, 1.312), (-1.558, -2.651, 1.249), (-1.558, -2.755, 1.164), (-1.558, -2.84, 1.061), (-1.558, -2.903, 0.9431), (-1.558, -2.941, 0.8152), (-1.558, -2.955, 0.6821), (-1.558, -2.941, 0.549), (-1.558, -2.903, 0.4211), (-1.558, -2.84, 0.3032), (-1.558, -2.755, 0.1998), (-1.558, -2.651, 0.115), (-1.558, -2.534, 0.05193), (-1.558, -2.406, 0.01311), (-1.558, -2.272, 7.249e-06), (-1.558, -2.139, 0.01311), (-1.558, -2.011, 0.05193), (-1.558, -1.894, 0.115), (-1.558, -1.79, 0.1998), (-1.558, -1.705, 0.3032), (-1.558, -1.642, 0.4211), (-1.558, -1.604, 0.549), (2.312, -1.59, 0.6821), (2.312, -1.604, 0.8152), (2.312, -1.642, 0.9431), (2.312, -1.705, 1.061), (2.312, -1.79, 1.164), (2.312, -1.894, 1.249), (2.312, -2.011, 1.312), (2.312, -2.139, 1.351), (2.312, -2.272, 1.364), (2.312, -2.406, 1.351), (2.312, -2.534, 1.312), (2.312, -2.651, 1.249), (2.312, -2.755, 1.164), (2.312, -2.84, 1.061), (2.312, -2.903, 0.9431), (2.312, -2.941, 0.8152), (2.312, -2.955, 0.6821), (2.312, -2.941, 0.549), (2.312, -2.903, 0.4211), (2.312, -2.84, 0.3032), (2.312, -2.755, 0.1998), (2.312, -2.651, 0.115), (2.312, -2.534, 0.05193), (2.312, -2.406, 0.01311), (2.312, -2.272, 7.369e-06), (2.312, -2.139, 0.01311), (2.312, -2.011, 0.05193), (2.312, -1.894, 0.115), (2.312, -1.79, 0.1998), (2.312, -1.705, 0.3032), (2.312, -1.642, 0.4211), (2.312, -1.604, 0.549), (1.558, -1.59, 0.6821), (1.558, -1.604, 0.8152), (1.558, -1.642, 0.9431), (1.558, -1.705, 1.061), (1.558, -1.79, 1.164), (1.558, -1.894, 1.249), (1.558, -2.011, 1.312), (1.558, -2.139, 1.351), (1.558, -2.272, 1.364), (1.558, -2.406, 1.351), (1.558, -2.534, 1.312), (1.558, -2.651, 1.249), (1.558, -2.755, 1.164), (1.558, -2.84, 1.061), (1.558, -2.903, 0.9431), (1.558, -2.941, 0.8152), (1.558, -2.955, 0.6821), (1.558, -2.941, 0.549), (1.558, -2.903, 0.4211), (1.558, -2.84, 0.3032), (1.558, -2.755, 0.1998), (1.558, -2.651, 0.115), (1.558, -2.534, 0.05193), (1.558, -2.406, 0.01311), (1.558, -2.272, 7.249e-06), (1.558, -2.139, 0.01311), (1.558, -2.011, 0.05193), (1.558, -1.894, 0.115), (1.558, -1.79, 0.1998), (1.558, -1.705, 0.3032), (1.558, -1.642, 0.4211), (1.558, -1.604, 0.549)], [], [(7, 8, 1), (5, 0, 6), (17, 4, 0, 13), (18, 5, 6, 19), (13, 0, 5, 18), (15, 2, 3, 16), (2, 15, 23, 21, 14, 1, 8, 10), (16, 3, 4, 17), (19, 6, 7, 20), (4, 9, 0), (9, 4, 2), (3, 2, 4), (9, 6, 0), (9, 2, 6), (8, 7, 10), (6, 2, 11), (10, 12, 11, 2), (7, 6, 11, 12), (10, 7, 12), (20, 14, 21), (18, 19, 13), (17, 13, 22), (22, 15, 17), (16, 17, 15), (22, 13, 19), (22, 19, 15), (21, 23, 20), (19, 24, 15), (23, 15, 24, 25), (20, 25, 24, 19), (23, 25, 20), (20, 7, 1, 14), (29, 26, 27), (31, 32, 28, 27), (30, 31, 27, 26), (33, 30, 26, 29), (32, 33, 29, 28), (28, 29, 27), (33, 31, 30), (32, 31, 33), (35, 34, 65, 64, 63, 62, 61, 60, 59, 58, 57, 56, 55, 54, 53, 52, 51, 50, 49, 48, 47, 46, 45, 44, 43, 42, 41, 40, 39, 38, 37, 36), (67, 68, 69, 70, 71, 72, 73, 74, 75, 76, 77, 78, 79, 80, 81, 82, 83, 84, 85, 86, 87, 88, 89, 90, 91, 92, 93, 94, 95, 96, 97, 66), (66, 97, 65, 34), (97, 96, 64, 65), (96, 95, 63, 64), (95, 94, 62, 63), (94, 93, 61, 62), (93, 92, 60, 61), (92, 91, 59, 60), (91, 90, 58, 59), (90, 89, 57, 58), (89, 88, 56, 57), (88, 87, 55, 56), (87, 86, 54, 55), (86, 85, 53, 54), (85, 84, 52, 53), (84, 83, 51, 52), (83, 82, 50, 51), (82, 81, 49, 50), (81, 80, 48, 49), (80, 79, 47, 48), (79, 78, 46, 47), (78, 77, 45, 46), (77, 76, 44, 45), (76, 75, 43, 44), (75, 74, 42, 43), (74, 73, 41, 42), (73, 72, 40, 41), (72, 71, 39, 40), (71, 70, 38, 39), (70, 69, 37, 38), (69, 68, 36, 37), (68, 67, 35, 36), (67, 66, 34, 35), (99, 100, 101, 102, 103, 104, 105, 106, 107, 108, 109, 110, 111, 112, 113, 114, 115, 116, 117, 118, 119, 120, 121, 122, 123, 124, 125, 126, 127, 128, 129, 98), (131, 130, 161, 160, 159, 158, 157, 156, 155, 154, 153, 152, 151, 150, 149, 148, 147, 146, 145, 144, 143, 142, 141, 140, 139, 138, 137, 136, 135, 134, 133, 132), (130, 98, 129, 161), (161, 129, 128, 160), (160, 128, 127, 159), (159, 127, 126, 158), (158, 126, 125, 157), (157, 125, 124, 156), (156, 124, 123, 155), (155, 123, 122, 154), (154, 122, 121, 153), (153, 121, 120, 152), (152, 120, 119, 151), (151, 119, 118, 150), (150, 118, 117, 149), (149, 117, 116, 148), (148, 116, 115, 147), (147, 115, 114, 146), (146, 114, 113, 145), (145, 113, 112, 144), (144, 112, 111, 143), (143, 111, 110, 142), (142, 110, 109, 141), (141, 109, 108, 140), (140, 108, 107, 139), (139, 107, 106, 138), (138, 106, 105, 137), (137, 105, 104, 136), (136, 104, 103, 135), (135, 103, 102, 134), (134, 102, 101, 133), (133, 101, 100, 132), (132, 100, 99, 131), (131, 99, 98, 130), (163, 162, 193, 192, 191, 190, 189, 188, 187, 186, 185, 184, 183, 182, 181, 180, 179, 178, 177, 176, 175, 174, 173, 172, 171, 170, 169, 168, 167, 166, 165, 164), (195, 196, 197, 198, 199, 200, 201, 202, 203, 204, 205, 206, 207, 208, 209, 210, 211, 212, 213, 214, 215, 216, 217, 218, 219, 220, 221, 222, 223, 224, 225, 194), (194, 225, 193, 162), (225, 224, 192, 193), (224, 223, 191, 192), (223, 222, 190, 191), (222, 221, 189, 190), (221, 220, 188, 189), (220, 219, 187, 188), (219, 218, 186, 187), (218, 217, 185, 186), (217, 216, 184, 185), (216, 215, 183, 184), (215, 214, 182, 183), (214, 213, 181, 182), (213, 212, 180, 181), (212, 211, 179, 180), (211, 210, 178, 179), (210, 209, 177, 178), (209, 208, 176, 177), (208, 207, 175, 176), (207, 206, 174, 175), (206, 205, 173, 174), (205, 204, 172, 173), (204, 203, 171, 172), (203, 202, 170, 171), (202, 201, 169, 170), (201, 200, 168, 169), (200, 199, 167, 168), (199, 198, 166, 167), (198, 197, 165, 166), (197, 196, 164, 165), (196, 195, 163, 164), (195, 194, 162, 163), (227, 228, 229, 230, 231, 232, 233, 234, 235, 236, 237, 238, 239, 240, 241, 242, 243, 244, 245, 246, 247, 248, 249, 250, 251, 252, 253, 254, 255, 256, 257, 226), (259, 258, 289, 288, 287, 286, 285, 284, 283, 282, 281, 280, 279, 278, 277, 276, 275, 274, 273, 272, 271, 270, 269, 268, 267, 266, 265, 264, 263, 262, 261, 260), (258, 226, 257, 289), (289, 257, 256, 288), (288, 256, 255, 287), (287, 255, 254, 286), (286, 254, 253, 285), (285, 253, 252, 284), (284, 252, 251, 283), (283, 251, 250, 282), (282, 250, 249, 281), (281, 249, 248, 280), (280, 248, 247, 279), (279, 247, 246, 278), (278, 246, 245, 277), (277, 245, 244, 276), (276, 244, 243, 275), (275, 243, 242, 274), (274, 242, 241, 273), (273, 241, 240, 272), (272, 240, 239, 271), (271, 239, 238, 270), (270, 238, 237, 269), (269, 237, 236, 268), (268, 236, 235, 267), (267, 235, 234, 266), (266, 234, 233, 265), (265, 233, 232, 264), (264, 232, 231, 263), (263, 231, 230, 262), (262, 230, 229, 261), (261, 229, 228, 260), (260, 228, 227, 259), (259, 227, 226, 258)])
me_plane_005.polygons.foreach_set('use_smooth', [True] * 176)
me_plane_005.polygons.foreach_set('material_index', [0, 0, 0, 0, 0, 0, 0, 0, 0, 0, 0, 0, 0, 0, 0, 0, 0, 0, 0, 0, 0, 0, 0, 0, 0, 0, 0, 0, 0, 0, 0, 0, 1, 1, 1, 1, 1, 1, 1, 1, 2, 2, 2, 2, 2, 2, 2, 2, 2, 2, 2, 2, 2, 2, 2, 2, 2, 2, 2, 2, 2, 2, 2, 2, 2, 2, 2, 2, 2, 2, 2, 2, 2, 2, 2, 2, 2, 2, 2, 2, 2, 2, 2, 2, 2, 2, 2, 2, 2, 2, 2, 2, 2, 2, 2, 2, 2, 2, 2, 2, 2, 2, 2, 2, 2, 2, 2, 2, 2, 2, 2, 2, 2, 2, 2, 2, 2, 2, 2, 2, 2, 2, 2, 2, 2, 2, 2, 2, 2, 2, 2, 2, 2, 2, 2, 2, 2, 2, 2, 2, 2, 2, 2, 2, 2, 2, 2, 2, 2, 2, 2, 2, 2, 2, 2, 2, 2, 2, 2, 2, 2, 2, 2, 2, 2, 2, 2, 2, 2, 2, 2, 2, 2, 2, 2, 2])
_k = set([(0, 4), (0, 5), (0, 6), (0, 9), (0, 13), (1, 7), (1, 8), (1, 14), (2, 3), (2, 4), (2, 6), (2, 9), (2, 10), (2, 11), (2, 15), (3, 4), (3, 16), (4, 9), (4, 17), (5, 6), (5, 18), (6, 7), (6, 9), (6, 11), (6, 19), (7, 8), (7, 10), (7, 12), (7, 20), (8, 10), (10, 12), (11, 12), (13, 17), (13, 18), (13, 19), (13, 22), (14, 20), (14, 21), (15, 16), (15, 17), (15, 19), (15, 22), (15, 23), (15, 24), (16, 17), (17, 22), (18, 19), (19, 20), (19, 22), (19, 24), (20, 21), (20, 23), (20, 25), (21, 23), (23, 25), (24, 25), (26, 27), (26, 29), (26, 30), (27, 28), (27, 29), (27, 31), (28, 29), (28, 32), (29, 33), (30, 31), (30, 33), (31, 32), (31, 33), (32, 33), (34, 35), (34, 65), (35, 36), (36, 37), (37, 38), (38, 39), (39, 40), (40, 41), (41, 42), (42, 43), (43, 44), (44, 45), (45, 46), (46, 47), (47, 48), (48, 49), (49, 50), (50, 51), (51, 52), (52, 53), (53, 54), (54, 55), (55, 56), (56, 57), (57, 58), (58, 59), (59, 60), (60, 61), (61, 62), (62, 63), (63, 64), (64, 65), (66, 67), (66, 97), (67, 68), (68, 69), (69, 70), (70, 71), (71, 72), (72, 73), (73, 74), (74, 75), (75, 76), (76, 77), (77, 78), (78, 79), (79, 80), (80, 81), (81, 82), (82, 83), (83, 84), (84, 85), (85, 86), (86, 87), (87, 88), (88, 89), (89, 90), (90, 91), (91, 92), (92, 93), (93, 94), (94, 95), (95, 96), (96, 97), (98, 99), (98, 129), (99, 100), (100, 101), (101, 102), (102, 103), (103, 104), (104, 105), (105, 106), (106, 107), (107, 108), (108, 109), (109, 110), (110, 111), (111, 112), (112, 113), (113, 114), (114, 115), (115, 116), (116, 117), (117, 118), (118, 119), (119, 120), (120, 121), (121, 122), (122, 123), (123, 124), (124, 125), (125, 126), (126, 127), (127, 128), (128, 129), (130, 131), (130, 161), (131, 132), (132, 133), (133, 134), (134, 135), (135, 136), (136, 137), (137, 138), (138, 139), (139, 140), (140, 141), (141, 142), (142, 143), (143, 144), (144, 145), (145, 146), (146, 147), (147, 148), (148, 149), (149, 150), (150, 151), (151, 152), (152, 153), (153, 154), (154, 155), (155, 156), (156, 157), (157, 158), (158, 159), (159, 160), (160, 161), (162, 163), (162, 193), (163, 164), (164, 165), (165, 166), (166, 167), (167, 168), (168, 169), (169, 170), (170, 171), (171, 172), (172, 173), (173, 174), (174, 175), (175, 176), (176, 177), (177, 178), (178, 179), (179, 180), (180, 181), (181, 182), (182, 183), (183, 184), (184, 185), (185, 186), (186, 187), (187, 188), (188, 189), (189, 190), (190, 191), (191, 192), (192, 193), (194, 195), (194, 225), (195, 196), (196, 197), (197, 198), (198, 199), (199, 200), (200, 201), (201, 202), (202, 203), (203, 204), (204, 205), (205, 206), (206, 207), (207, 208), (208, 209), (209, 210), (210, 211), (211, 212), (212, 213), (213, 214), (214, 215), (215, 216), (216, 217), (217, 218), (218, 219), (219, 220), (220, 221), (221, 222), (222, 223), (223, 224), (224, 225), (226, 227), (226, 257), (227, 228), (228, 229), (229, 230), (230, 231), (231, 232), (232, 233), (233, 234), (234, 235), (235, 236), (236, 237), (237, 238), (238, 239), (239, 240), (240, 241), (241, 242), (242, 243), (243, 244), (244, 245), (245, 246), (246, 247), (247, 248), (248, 249), (249, 250), (250, 251), (251, 252), (252, 253), (253, 254), (254, 255), (255, 256), (256, 257), (258, 259), (258, 289), (259, 260), (260, 261), (261, 262), (262, 263), (263, 264), (264, 265), (265, 266), (266, 267), (267, 268), (268, 269), (269, 270), (270, 271), (271, 272), (272, 273), (273, 274), (274, 275), (275, 276), (276, 277), (277, 278), (278, 279), (279, 280), (280, 281), (281, 282), (282, 283), (283, 284), (284, 285), (285, 286), (286, 287), (287, 288), (288, 289)])
me_plane_005.attributes.new('sharp_edge', 'BOOLEAN', 'EDGE').data.foreach_set('value', [ (min(e.vertices), max(e.vertices)) in _k for e in me_plane_005.edges])
_uv = me_plane_005.uv_layers.new(name='UVMap')
_uv.uv.foreach_set('vector', [0.0, 0.0, 0.0, 0.0, 0.0, 0.0, 0.0, 0.0, 0.0, 0.0, 0.0, 0.0, 0.0, 0.0, 0.0, 0.0, 0.0, 0.0, 0.0, 0.0, 0.0, 0.0, 0.0, 0.0, 0.0, 0.0, 0.0, 0.0, 0.0, 0.0, 0.0, 0.0, 0.0, 0.0, 0.0, 0.0, 0.0, 0.0, 0.0, 0.0, 0.0, 0.0, 0.0, 0.0, 0.0, 0.0, 0.0, 0.0, 0.0, 0.0, 0.0, 0.0, 0.0, 0.0, 0.0, 0.0, 0.0, 0.0, 0.0, 0.0, 0.0, 0.0, 0.0, 0.0, 0.0, 0.0, 0.0, 0.0, 0.0, 0.0, 0.0, 0.0, 0.0, 0.0, 0.0, 0.0, 0.0, 0.0, 0.0, 0.0, 0.0, 0.0, 0.0, 0.0, 0.0, 0.0, 0.0, 0.0, 0.0, 0.0, 0.0, 0.0, 0.0, 0.0, 0.0, 0.0, 0.0, 0.0, 0.0, 0.0, 0.0, 0.0, 0.0, 0.0, 0.0, 0.0, 0.0, 0.0, 0.0, 0.0, 0.0, 0.0, 0.0, 0.0, 0.0, 0.0, 0.0, 0.0, 0.0, 0.0, 0.0, 0.0, 0.0, 0.0, 0.0, 0.0, 0.0, 0.0, 0.0, 0.0, 0.0, 0.0, 0.0, 0.0, 0.0, 0.0, 0.0, 0.0, 0.0, 0.0, 0.0, 0.0, 0.0, 0.0, 0.0, 0.0, 0.0, 0.0, 0.0, 0.0, 0.0, 0.0, 0.0, 0.0, 0.0, 0.0, 0.0, 0.0, 0.0, 0.0, 0.0, 0.0, 0.0, 0.0, 0.0, 0.0, 0.0, 0.0, 0.0, 0.0, 0.0, 0.0, 0.0, 0.0, 0.0, 0.0, 0.0, 0.0, 0.0, 0.0, 0.0, 0.0, 0.0, 0.0, 0.0, 0.0, 0.0, 0.0, 0.0, 0.0, 0.0, 0.0, 0.0, 0.0, 0.0, 0.0, 0.0, 0.0, 0.0, 0.0, 0.0, 0.0, 0.0, 0.0, 0.0, 0.0, 0.0, 0.0, 0.0, 0.0, 0.0, 0.0, 0.0, 0.0, 0.0, 0.0, 0.0, 0.0, 0.0, 0.0, 0.0, 0.0, 0.0, 0.0, 0.0, 0.0, 0.0, 0.0, 0.0, 0.0, 0.0, 0.0, 0.0, 0.0, 0.0, 0.0, 0.0, 0.0, 0.0, 0.0, 0.0, 0.0, 0.0, 0.0, 0.0, 0.0, 0.0, 0.0, 0.0, 0.0, 0.0, 0.0, 0.0, 0.0, 0.0, 0.0, 0.0, 0.0, 0.0, 0.0, 0.0, 0.0, 0.0, 0.0, 0.0, 0.0, 0.0, 0.0, 0.0, 0.0, 0.0, 0.0, 0.0, 0.0, 0.0, 0.0, 0.0, 0.0, 0.0, 0.0, 0.4025, 0.9904, 0.5, 1.0, 0.5975, 0.9904, 0.6913, 0.9619, 0.7778, 0.9157, 0.8536, 0.8536, 0.9157, 0.7778, 0.9619, 0.6913, 0.9904, 0.5975, 1.0, 0.5, 0.9904, 0.4025, 0.9619, 0.3087, 0.9157, 0.2222, 0.8536, 0.1464, 0.7778, 0.08427, 0.6913, 0.03806, 0.5975, 0.009607, 0.5, 0.0, 0.4025, 0.009607, 0.3087, 0.03806, 0.2222, 0.08427, 0.1464, 0.1464, 0.08427, 0.2222, 0.03806, 0.3087, 0.009607, 0.4025, 0.0, 0.5, 0.009607, 0.5975, 0.03806, 0.6913, 0.08427, 0.7778, 0.1464, 0.8536, 0.2222, 0.9157, 0.3087, 0.9619, 0.4025, 0.9904, 0.3087, 0.9619, 0.2222, 0.9157, 0.1464, 0.8536, 0.08427, 0.7778, 0.03806, 0.6913, 0.009607, 0.5975, 0.0, 0.5, 0.009607, 0.4025, 0.03806, 0.3087, 0.08427, 0.2222, 0.1464, 0.1464, 0.2222, 0.08427, 0.3087, 0.03806, 0.4025, 0.009607, 0.5, 0.0, 0.5975, 0.009607, 0.6913, 0.03806, 0.7778, 0.08427, 0.8536, 0.1464, 0.9157, 0.2222, 0.9619, 0.3087, 0.9904, 0.4025, 1.0, 0.5, 0.9904, 0.5975, 0.9619, 0.6913, 0.9157, 0.7778, 0.8536, 0.8536, 0.7778, 0.9157, 0.6913, 0.9619, 0.5975, 0.9904, 0.5, 1.0, 0.5, 1.0, 0.5975, 0.9904, 0.5975, 0.9904, 0.5, 1.0, 0.5975, 0.9904, 0.6913, 0.9619, 0.6913, 0.9619, 0.5975, 0.9904, 0.6913, 0.9619, 0.7778, 0.9157, 0.7778, 0.9157, 0.6913, 0.9619, 0.7778, 0.9157, 0.8536, 0.8536, 0.8536, 0.8536, 0.7778, 0.9157, 0.8536, 0.8536, 0.9157, 0.7778, 0.9157, 0.7778, 0.8536, 0.8536, 0.9157, 0.7778, 0.9619, 0.6913, 0.9619, 0.6913, 0.9157, 0.7778, 0.9619, 0.6913, 0.9904, 0.5975, 0.9904, 0.5975, 0.9619, 0.6913, 0.9904, 0.5975, 1.0, 0.5, 1.0, 0.5, 0.9904, 0.5975, 1.0, 0.5, 0.9904, 0.4025, 0.9904, 0.4025, 1.0, 0.5, 0.9904, 0.4025, 0.9619, 0.3087, 0.9619, 0.3087, 0.9904, 0.4025, 0.9619, 0.3087, 0.9157, 0.2222, 0.9157, 0.2222, 0.9619, 0.3087, 0.9157, 0.2222, 0.8536, 0.1464, 0.8536, 0.1464, 0.9157, 0.2222, 0.8536, 0.1464, 0.7778, 0.08427, 0.7778, 0.08427, 0.8536, 0.1464, 0.7778, 0.08427, 0.6913, 0.03806, 0.6913, 0.03806, 0.7778, 0.08427, 0.6913, 0.03806, 0.5975, 0.009607, 0.5975, 0.009607, 0.6913, 0.03806, 0.5975, 0.009607, 0.5, 0.0, 0.5, 0.0, 0.5975, 0.009607, 0.5, 0.0, 0.4025, 0.009607, 0.4025, 0.009607, 0.5, 0.0, 0.4025, 0.009607, 0.3087, 0.03806, 0.3087, 0.03806, 0.4025, 0.009607, 0.3087, 0.03806, 0.2222, 0.08427, 0.2222, 0.08427, 0.3087, 0.03806, 0.2222, 0.08427, 0.1464, 0.1464, 0.1464, 0.1464, 0.2222, 0.08427, 0.1464, 0.1464, 0.08427, 0.2222, 0.08427, 0.2222, 0.1464, 0.1464, 0.08427, 0.2222, 0.03806, 0.3087, 0.03806, 0.3087, 0.08427, 0.2222, 0.03806, 0.3087, 0.009607, 0.4025, 0.009607, 0.4025, 0.03806, 0.3087, 0.009607, 0.4025, 0.0, 0.5, 0.0, 0.5, 0.009607, 0.4025, 0.0, 0.5, 0.009607, 0.5975, 0.009607, 0.5975, 0.0, 0.5, 0.009607, 0.5975, 0.03806, 0.6913, 0.03806, 0.6913, 0.009607, 0.5975, 0.03806, 0.6913, 0.08427, 0.7778, 0.08427, 0.7778, 0.03806, 0.6913, 0.08427, 0.7778, 0.1464, 0.8536, 0.1464, 0.8536, 0.08427, 0.7778, 0.1464, 0.8536, 0.2222, 0.9157, 0.2222, 0.9157, 0.1464, 0.8536, 0.2222, 0.9157, 0.3087, 0.9619, 0.3087, 0.9619, 0.2222, 0.9157, 0.3087, 0.9619, 0.4025, 0.9904, 0.4025, 0.9904, 0.3087, 0.9619, 0.4025, 0.9904, 0.5, 1.0, 0.5, 1.0, 0.4025, 0.9904, 0.4025, 0.9904, 0.3087, 0.9619, 0.2222, 0.9157, 0.1464, 0.8536, 0.08427, 0.7778, 0.03806, 0.6913, 0.009607, 0.5975, 0.0, 0.5, 0.009607, 0.4025, 0.03806, 0.3087, 0.08427, 0.2222, 0.1464, 0.1464, 0.2222, 0.08427, 0.3087, 0.03806, 0.4025, 0.009607, 0.5, 0.0, 0.5975, 0.009607, 0.6913, 0.03806, 0.7778, 0.08427, 0.8536, 0.1464, 0.9157, 0.2222, 0.9619, 0.3087, 0.9904, 0.4025, 1.0, 0.5, 0.9904, 0.5975, 0.9619, 0.6913, 0.9157, 0.7778, 0.8536, 0.8536, 0.7778, 0.9157, 0.6913, 0.9619, 0.5975, 0.9904, 0.5, 1.0, 0.4025, 0.9904, 0.5, 1.0, 0.5975, 0.9904, 0.6913, 0.9619, 0.7778, 0.9157, 0.8536, 0.8536, 0.9157, 0.7778, 0.9619, 0.6913, 0.9904, 0.5975, 1.0, 0.5, 0.9904, 0.4025, 0.9619, 0.3087, 0.9157, 0.2222, 0.8536, 0.1464, 0.7778, 0.08427, 0.6913, 0.03806, 0.5975, 0.009607, 0.5, 0.0, 0.4025, 0.009607, 0.3087, 0.03806, 0.2222, 0.08427, 0.1464, 0.1464, 0.08427, 0.2222, 0.03806, 0.3087, 0.009607, 0.4025, 0.0, 0.5, 0.009607, 0.5975, 0.03806, 0.6913, 0.08427, 0.7778, 0.1464, 0.8536, 0.2222, 0.9157, 0.3087, 0.9619, 0.5, 1.0, 0.5, 1.0, 0.5975, 0.9904, 0.5975, 0.9904, 0.5975, 0.9904, 0.5975, 0.9904, 0.6913, 0.9619, 0.6913, 0.9619, 0.6913, 0.9619, 0.6913, 0.9619, 0.7778, 0.9157, 0.7778, 0.9157, 0.7778, 0.9157, 0.7778, 0.9157, 0.8536, 0.8536, 0.8536, 0.8536, 0.8536, 0.8536, 0.8536, 0.8536, 0.9157, 0.7778, 0.9157, 0.7778, 0.9157, 0.7778, 0.9157, 0.7778, 0.9619, 0.6913, 0.9619, 0.6913, 0.9619, 0.6913, 0.9619, 0.6913, 0.9904, 0.5975, 0.9904, 0.5975, 0.9904, 0.5975, 0.9904, 0.5975, 1.0, 0.5, 1.0, 0.5, 1.0, 0.5, 1.0, 0.5, 0.9904, 0.4025, 0.9904, 0.4025, 0.9904, 0.4025, 0.9904, 0.4025, 0.9619, 0.3087, 0.9619, 0.3087, 0.9619, 0.3087, 0.9619, 0.3087, 0.9157, 0.2222, 0.9157, 0.2222, 0.9157, 0.2222, 0.9157, 0.2222, 0.8536, 0.1464, 0.8536, 0.1464, 0.8536, 0.1464, 0.8536, 0.1464, 0.7778, 0.08427, 0.7778, 0.08427, 0.7778, 0.08427, 0.7778, 0.08427, 0.6913, 0.03806, 0.6913, 0.03806, 0.6913, 0.03806, 0.6913, 0.03806, 0.5975, 0.009607, 0.5975, 0.009607, 0.5975, 0.009607, 0.5975, 0.009607, 0.5, 0.0, 0.5, 0.0, 0.5, 0.0, 0.5, 0.0, 0.4025, 0.009607, 0.4025, 0.009607, 0.4025, 0.009607, 0.4025, 0.009607, 0.3087, 0.03806, 0.3087, 0.03806, 0.3087, 0.03806, 0.3087, 0.03806, 0.2222, 0.08427, 0.2222, 0.08427, 0.2222, 0.08427, 0.2222, 0.08427, 0.1464, 0.1464, 0.1464, 0.1464, 0.1464, 0.1464, 0.1464, 0.1464, 0.08427, 0.2222, 0.08427, 0.2222, 0.08427, 0.2222, 0.08427, 0.2222, 0.03806, 0.3087, 0.03806, 0.3087, 0.03806, 0.3087, 0.03806, 0.3087, 0.009607, 0.4025, 0.009607, 0.4025, 0.009607, 0.4025, 0.009607, 0.4025, 0.0, 0.5, 0.0, 0.5, 0.0, 0.5, 0.0, 0.5, 0.009607, 0.5975, 0.009607, 0.5975, 0.009607, 0.5975, 0.009607, 0.5975, 0.03806, 0.6913, 0.03806, 0.6913, 0.03806, 0.6913, 0.03806, 0.6913, 0.08427, 0.7778, 0.08427, 0.7778, 0.08427, 0.7778, 0.08427, 0.7778, 0.1464, 0.8536, 0.1464, 0.8536, 0.1464, 0.8536, 0.1464, 0.8536, 0.2222, 0.9157, 0.2222, 0.9157, 0.2222, 0.9157, 0.2222, 0.9157, 0.3087, 0.9619, 0.3087, 0.9619, 0.3087, 0.9619, 0.3087, 0.9619, 0.4025, 0.9904, 0.4025, 0.9904, 0.4025, 0.9904, 0.4025, 0.9904, 0.5, 1.0, 0.5, 1.0, 0.4025, 0.9904, 0.5, 1.0, 0.5975, 0.9904, 0.6913, 0.9619, 0.7778, 0.9157, 0.8536, 0.8536, 0.9157, 0.7778, 0.9619, 0.6913, 0.9904, 0.5975, 1.0, 0.5, 0.9904, 0.4025, 0.9619, 0.3087, 0.9157, 0.2222, 0.8536, 0.1464, 0.7778, 0.08427, 0.6913, 0.03806, 0.5975, 0.009607, 0.5, 0.0, 0.4025, 0.009607, 0.3087, 0.03806, 0.2222, 0.08427, 0.1464, 0.1464, 0.08427, 0.2222, 0.03806, 0.3087, 0.009607, 0.4025, 0.0, 0.5, 0.009607, 0.5975, 0.03806, 0.6913, 0.08427, 0.7778, 0.1464, 0.8536, 0.2222, 0.9157, 0.3087, 0.9619, 0.4025, 0.9904, 0.3087, 0.9619, 0.2222, 0.9157, 0.1464, 0.8536, 0.08427, 0.7778, 0.03806, 0.6913, 0.009607, 0.5975, 0.0, 0.5, 0.009607, 0.4025, 0.03806, 0.3087, 0.08427, 0.2222, 0.1464, 0.1464, 0.2222, 0.08427, 0.3087, 0.03806, 0.4025, 0.009607, 0.5, 0.0, 0.5975, 0.009607, 0.6913, 0.03806, 0.7778, 0.08427, 0.8536, 0.1464, 0.9157, 0.2222, 0.9619, 0.3087, 0.9904, 0.4025, 1.0, 0.5, 0.9904, 0.5975, 0.9619, 0.6913, 0.9157, 0.7778, 0.8536, 0.8536, 0.7778, 0.9157, 0.6913, 0.9619, 0.5975, 0.9904, 0.5, 1.0, 0.5, 1.0, 0.5975, 0.9904, 0.5975, 0.9904, 0.5, 1.0, 0.5975, 0.9904, 0.6913, 0.9619, 0.6913, 0.9619, 0.5975, 0.9904, 0.6913, 0.9619, 0.7778, 0.9157, 0.7778, 0.9157, 0.6913, 0.9619, 0.7778, 0.9157, 0.8536, 0.8536, 0.8536, 0.8536, 0.7778, 0.9157, 0.8536, 0.8536, 0.9157, 0.7778, 0.9157, 0.7778, 0.8536, 0.8536, 0.9157, 0.7778, 0.9619, 0.6913, 0.9619, 0.6913, 0.9157, 0.7778, 0.9619, 0.6913, 0.9904, 0.5975, 0.9904, 0.5975, 0.9619, 0.6913, 0.9904, 0.5975, 1.0, 0.5, 1.0, 0.5, 0.9904, 0.5975, 1.0, 0.5, 0.9904, 0.4025, 0.9904, 0.4025, 1.0, 0.5, 0.9904, 0.4025, 0.9619, 0.3087, 0.9619, 0.3087, 0.9904, 0.4025, 0.9619, 0.3087, 0.9157, 0.2222, 0.9157, 0.2222, 0.9619, 0.3087, 0.9157, 0.2222, 0.8536, 0.1464, 0.8536, 0.1464, 0.9157, 0.2222, 0.8536, 0.1464, 0.7778, 0.08427, 0.7778, 0.08427, 0.8536, 0.1464, 0.7778, 0.08427, 0.6913, 0.03806, 0.6913, 0.03806, 0.7778, 0.08427, 0.6913, 0.03806, 0.5975, 0.009607, 0.5975, 0.009607, 0.6913, 0.03806, 0.5975, 0.009607, 0.5, 0.0, 0.5, 0.0, 0.5975, 0.009607, 0.5, 0.0, 0.4025, 0.009607, 0.4025, 0.009607, 0.5, 0.0, 0.4025, 0.009607, 0.3087, 0.03806, 0.3087, 0.03806, 0.4025, 0.009607, 0.3087, 0.03806, 0.2222, 0.08427, 0.2222, 0.08427, 0.3087, 0.03806, 0.2222, 0.08427, 0.1464, 0.1464, 0.1464, 0.1464, 0.2222, 0.08427, 0.1464, 0.1464, 0.08427, 0.2222, 0.08427, 0.2222, 0.1464, 0.1464, 0.08427, 0.2222, 0.03806, 0.3087, 0.03806, 0.3087, 0.08427, 0.2222, 0.03806, 0.3087, 0.009607, 0.4025, 0.009607, 0.4025, 0.03806, 0.3087, 0.009607, 0.4025, 0.0, 0.5, 0.0, 0.5, 0.009607, 0.4025, 0.0, 0.5, 0.009607, 0.5975, 0.009607, 0.5975, 0.0, 0.5, 0.009607, 0.5975, 0.03806, 0.6913, 0.03806, 0.6913, 0.009607, 0.5975, 0.03806, 0.6913, 0.08427, 0.7778, 0.08427, 0.7778, 0.03806, 0.6913, 0.08427, 0.7778, 0.1464, 0.8536, 0.1464, 0.8536, 0.08427, 0.7778, 0.1464, 0.8536, 0.2222, 0.9157, 0.2222, 0.9157, 0.1464, 0.8536, 0.2222, 0.9157, 0.3087, 0.9619, 0.3087, 0.9619, 0.2222, 0.9157, 0.3087, 0.9619, 0.4025, 0.9904, 0.4025, 0.9904, 0.3087, 0.9619, 0.4025, 0.9904, 0.5, 1.0, 0.5, 1.0, 0.4025, 0.9904, 0.4025, 0.9904, 0.3087, 0.9619, 0.2222, 0.9157, 0.1464, 0.8536, 0.08427, 0.7778, 0.03806, 0.6913, 0.009607, 0.5975, 0.0, 0.5, 0.009607, 0.4025, 0.03806, 0.3087, 0.08427, 0.2222, 0.1464, 0.1464, 0.2222, 0.08427, 0.3087, 0.03806, 0.4025, 0.009607, 0.5, 0.0, 0.5975, 0.009607, 0.6913, 0.03806, 0.7778, 0.08427, 0.8536, 0.1464, 0.9157, 0.2222, 0.9619, 0.3087, 0.9904, 0.4025, 1.0, 0.5, 0.9904, 0.5975, 0.9619, 0.6913, 0.9157, 0.7778, 0.8536, 0.8536, 0.7778, 0.9157, 0.6913, 0.9619, 0.5975, 0.9904, 0.5, 1.0, 0.4025, 0.9904, 0.5, 1.0, 0.5975, 0.9904, 0.6913, 0.9619, 0.7778, 0.9157, 0.8536, 0.8536, 0.9157, 0.7778, 0.9619, 0.6913, 0.9904, 0.5975, 1.0, 0.5, 0.9904, 0.4025, 0.9619, 0.3087, 0.9157, 0.2222, 0.8536, 0.1464, 0.7778, 0.08427, 0.6913, 0.03806, 0.5975, 0.009607, 0.5, 0.0, 0.4025, 0.009607, 0.3087, 0.03806, 0.2222, 0.08427, 0.1464, 0.1464, 0.08427, 0.2222, 0.03806, 0.3087, 0.009607, 0.4025, 0.0, 0.5, 0.009607, 0.5975, 0.03806, 0.6913, 0.08427, 0.7778, 0.1464, 0.8536, 0.2222, 0.9157, 0.3087, 0.9619, 0.5, 1.0, 0.5, 1.0, 0.5975, 0.9904, 0.5975, 0.9904, 0.5975, 0.9904, 0.5975, 0.9904, 0.6913, 0.9619, 0.6913, 0.9619, 0.6913, 0.9619, 0.6913, 0.9619, 0.7778, 0.9157, 0.7778, 0.9157, 0.7778, 0.9157, 0.7778, 0.9157, 0.8536, 0.8536, 0.8536, 0.8536, 0.8536, 0.8536, 0.8536, 0.8536, 0.9157, 0.7778, 0.9157, 0.7778, 0.9157, 0.7778, 0.9157, 0.7778, 0.9619, 0.6913, 0.9619, 0.6913, 0.9619, 0.6913, 0.9619, 0.6913, 0.9904, 0.5975, 0.9904, 0.5975, 0.9904, 0.5975, 0.9904, 0.5975, 1.0, 0.5, 1.0, 0.5, 1.0, 0.5, 1.0, 0.5, 0.9904, 0.4025, 0.9904, 0.4025, 0.9904, 0.4025, 0.9904, 0.4025, 0.9619, 0.3087, 0.9619, 0.3087, 0.9619, 0.3087, 0.9619, 0.3087, 0.9157, 0.2222, 0.9157, 0.2222, 0.9157, 0.2222, 0.9157, 0.2222, 0.8536, 0.1464, 0.8536, 0.1464, 0.8536, 0.1464, 0.8536, 0.1464, 0.7778, 0.08427, 0.7778, 0.08427, 0.7778, 0.08427, 0.7778, 0.08427, 0.6913, 0.03806, 0.6913, 0.03806, 0.6913, 0.03806, 0.6913, 0.03806, 0.5975, 0.009607, 0.5975, 0.009607, 0.5975, 0.009607, 0.5975, 0.009607, 0.5, 0.0, 0.5, 0.0, 0.5, 0.0, 0.5, 0.0, 0.4025, 0.009607, 0.4025, 0.009607, 0.4025, 0.009607, 0.4025, 0.009607, 0.3087, 0.03806, 0.3087, 0.03806, 0.3087, 0.03806, 0.3087, 0.03806, 0.2222, 0.08427, 0.2222, 0.08427, 0.2222, 0.08427, 0.2222, 0.08427, 0.1464, 0.1464, 0.1464, 0.1464, 0.1464, 0.1464, 0.1464, 0.1464, 0.08427, 0.2222, 0.08427, 0.2222, 0.08427, 0.2222, 0.08427, 0.2222, 0.03806, 0.3087, 0.03806, 0.3087, 0.03806, 0.3087, 0.03806, 0.3087, 0.009607, 0.4025, 0.009607, 0.4025, 0.009607, 0.4025, 0.009607, 0.4025, 0.0, 0.5, 0.0, 0.5, 0.0, 0.5, 0.0, 0.5, 0.009607, 0.5975, 0.009607, 0.5975, 0.009607, 0.5975, 0.009607, 0.5975, 0.03806, 0.6913, 0.03806, 0.6913, 0.03806, 0.6913, 0.03806, 0.6913, 0.08427, 0.7778, 0.08427, 0.7778, 0.08427, 0.7778, 0.08427, 0.7778, 0.1464, 0.8536, 0.1464, 0.8536, 0.1464, 0.8536, 0.1464, 0.8536, 0.2222, 0.9157, 0.2222, 0.9157, 0.2222, 0.9157, 0.2222, 0.9157, 0.3087, 0.9619, 0.3087, 0.9619, 0.3087, 0.9619, 0.3087, 0.9619, 0.4025, 0.9904, 0.4025, 0.9904, 0.4025, 0.9904, 0.4025, 0.9904, 0.5, 1.0, 0.5, 1.0])
me_plane_005.materials.append(mat_body)
me_plane_005.materials.append(mat_cabin)
me_plane_005.materials.append(mat_wheels)
me_plane_005.update()

# ---- objects
ob_cube = bpy.data.objects.new('Cube', me_cube)
ob_light = bpy.data.objects.new('Light', light_light)
ob_camera = bpy.data.objects.new('Camera', cam_camera)
ob_body = bpy.data.objects.new('Body', me_plane_001)
ob_cabin = bpy.data.objects.new('Cabin', me_plane_002)
ob_wheels = bpy.data.objects.new('Wheels', me_plane_004)
ob_wedgecar = bpy.data.objects.new('_WedgeCar', me_plane_005)

# ---- transforms, parenting, visibility, modifiers, constraints
ob_cube.location = (0.0, 0.0, 0.0)
ob_cube.lock_rotations_4d = False
ob_cube.empty_display_type = 'ARROWS'
ob_cube.lineart.crease_threshold = 0.0
ob_light.location = (4.076, 1.005, 5.904)
ob_light.rotation_euler = (0.6503, 0.05522, 1.866)
ob_light.lock_rotations_4d = False
ob_light.empty_display_type = 'ARROWS'
ob_light.color = (0.0, 0.0, 0.0, 0.0)
ob_light.lineart.crease_threshold = 0.0
ob_camera.location = (7.359, -6.926, 4.958)
ob_camera.rotation_euler = (1.109, 0.0, 0.8149)
ob_camera.lock_rotations_4d = False
ob_camera.empty_display_type = 'ARROWS'
ob_camera.color = (0.0, 0.0, 0.0, 0.0)
ob_camera.display_type = 'WIRE'
ob_camera.lineart.crease_threshold = 0.0
ob_body.location = (0.0, 0.0, 0.0)
ob_body.scale = (0.5309, 0.5309, 0.5309)
ob_cabin.location = (0.0, 0.0, 0.0)
ob_cabin.scale = (0.5309, 0.5309, 0.5309)
ob_wheels.location = (-1.776e-15, 0.0, 0.0)
ob_wheels.scale = (0.5309, 0.5309, 0.5309)
ob_wedgecar.location = (0.0, 0.0, 0.0)
ob_wedgecar.scale = (0.5309, 0.5309, 0.5309)

# ---- collection membership
col_collection.objects.link(ob_cube)
col_collection.objects.link(ob_light)
col_collection.objects.link(ob_camera)
col_separate.objects.link(ob_body)
col_separate.objects.link(ob_cabin)
col_separate.objects.link(ob_wheels)
col_combined.objects.link(ob_wedgecar)
def _layer_coll(name, lc=None):
    lc = lc or bpy.context.view_layer.layer_collection
    for c in lc.children:
        if c.name == name: return c
        r = _layer_coll(name, c)
        if r: return r
_layer_coll('Collection').exclude = True
_layer_coll('Separate').exclude = True

# ---- scene / render settings (as saved in the file)
scene.camera = ob_camera
scene.frame_start = 1; scene.frame_end = 250; scene.frame_set(1)
scene.render.engine = 'BLENDER_EEVEE_NEXT'
bpy.context.view_layer.update()
